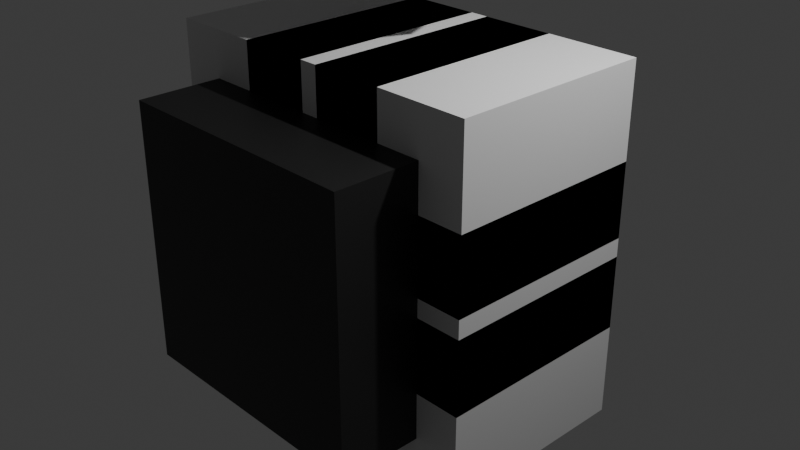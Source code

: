 # Source: wall_making.blend  (saved by Blender 4.4.32; exported with 4.5.12 LTS)
import bpy
from mathutils import Matrix  # noqa: F401  (used for matrix-valued properties, if any)

bpy.ops.wm.read_factory_settings(use_empty=True)
scene = bpy.context.scene
scene.name = 'Scene'

# ---- collections
col_collection = bpy.data.collections.new('Collection'); scene.collection.children.link(col_collection)
col_cutaway = bpy.data.collections.new('Cutaway'); scene.collection.children.link(col_cutaway)
col_walls = bpy.data.collections.new('Walls'); col_cutaway.children.link(col_walls)
col_corners = bpy.data.collections.new('Corners'); col_cutaway.children.link(col_corners)
col_baseshapes = bpy.data.collections.new('BaseShapes'); scene.collection.children.link(col_baseshapes)

# ---- materials (node trees are filled in below, after node groups)
mat_basematerial = bpy.data.materials.new('BaseMaterial')
mat_wallmaterial = bpy.data.materials.new('WallMaterial')
mat_material = bpy.data.materials.new('Material')
mat_material.alpha_threshold = 0.0
mat_material.roughness = 0.5
mat_material.line_color = (0.0, 0.0, 0.0, 1.0)

# ---- material node trees
mat_basematerial.use_nodes = True; mat_basematerial.node_tree.nodes.clear()
_N = mat_basematerial.node_tree.nodes; _L = mat_basematerial.node_tree.links
n0 = _N.new('ShaderNodeBsdfPrincipled'); n0.name = 'Principled BSDF'; n0.location = (10, 300)
n0.inputs[0].default_value = (0.01591, 0.01591, 0.01591, 1.0)
n1 = _N.new('ShaderNodeOutputMaterial'); n1.name = 'Material Output'; n1.location = (300, 300)
_L.new(n0.outputs[0], n1.inputs[0])
n1.is_active_output = True
mat_wallmaterial.use_nodes = True; mat_wallmaterial.node_tree.nodes.clear()
_N = mat_wallmaterial.node_tree.nodes; _L = mat_wallmaterial.node_tree.links
n0 = _N.new('ShaderNodeBsdfPrincipled'); n0.name = 'Principled BSDF'; n0.location = (10, 300)
n1 = _N.new('ShaderNodeOutputMaterial'); n1.name = 'Material Output'; n1.location = (300, 300)
_L.new(n0.outputs[0], n1.inputs[0])
n1.is_active_output = True
mat_material.use_nodes = True; mat_material.node_tree.nodes.clear()
_N = mat_material.node_tree.nodes; _L = mat_material.node_tree.links
n0 = _N.new('ShaderNodeOutputMaterial'); n0.name = 'Material Output'; n0.location = (300, 300)
n1 = _N.new('ShaderNodeBsdfPrincipled'); n1.name = 'Principled BSDF'; n1.location = (10, 300)
n1.inputs[3].default_value = 1.45
_L.new(n1.outputs[0], n0.inputs[0])
n0.is_active_output = True

# ---- world
world_world = bpy.data.worlds.new('World'); scene.world = world_world
world_world.use_nodes = True; world_world.node_tree.nodes.clear()
_N = world_world.node_tree.nodes; _L = world_world.node_tree.links
n0 = _N.new('ShaderNodeOutputWorld'); n0.name = 'World Output'; n0.location = (300, 300)
n1 = _N.new('ShaderNodeBackground'); n1.name = 'Background'; n1.location = (10, 300)
n1.inputs[0].default_value = (0.05088, 0.05088, 0.05088, 1.0)
_L.new(n1.outputs[0], n0.inputs[0])
n0.is_active_output = True
world_world.color = (0.05088, 0.05088, 0.05088)
world_world.sun_shadow_jitter_overblur = 0.0

# ---- cameras
cam_camera = bpy.data.cameras.new('Camera')
cam_camera.clip_end = 100.0
cam_camera.ortho_scale = 7.314

# ---- lights
light_light = bpy.data.lights.new('Light', 'POINT')
light_light.energy = 1000.0
light_light.shadow_soft_size = 0.1

# ---- meshes
me_sphere = bpy.data.meshes.new('Sphere')
me_sphere.from_pydata([(0.2706, 0.2706, 0.9239), (0.5, 0.5, 0.7071), (0.6533, 0.6533, 0.3827), (0.7071, 0.7071, 0.0), (0.6533, 0.6533, -0.3827), (0.5, 0.5, -0.7071), (0.2706, 0.2706, -0.9239), (0.3827, 0.0, 0.9239), (0.7071, 0.0, 0.7071), (0.9239, 0.0, 0.3827), (1.0, 0.0, 0.0), (0.9239, 0.0, -0.3827), (0.7071, 0.0, -0.7071), (0.3827, 0.0, -0.9239), (0.2706, -0.2706, 0.9239), (0.5, -0.5, 0.7071), (0.6533, -0.6533, 0.3827), (0.7071, -0.7071, 0.0), (0.6533, -0.6533, -0.3827), (0.5, -0.5, -0.7071), (0.2706, -0.2706, -0.9239), (0.0, -0.3827, 0.9239), (0.0, -0.7071, 0.7071), (0.0, -0.9239, 0.3827), (0.0, -1.0, 0.0), (0.0, -0.9239, -0.3827), (0.0, -0.7071, -0.7071), (0.0, -0.3827, -0.9239), (-0.2706, -0.2706, 0.9239), (-0.5, -0.5, 0.7071), (-0.6533, -0.6533, 0.3827), (-0.7071, -0.7071, 0.0), (-0.6533, -0.6533, -0.3827), (-0.5, -0.5, -0.7071), (-0.2706, -0.2706, -0.9239), (-0.3827, 0.0, 0.9239), (-0.7071, 0.0, 0.7071), (-0.9239, 0.0, 0.3827), (-1.0, 0.0, 0.0), (-0.9239, 0.0, -0.3827), (-0.7071, 0.0, -0.7071), (-0.3827, 0.0, -0.9239), (-0.2706, 0.2706, 0.9239), (-0.5, 0.5, 0.7071), (-0.6533, 0.6533, 0.3827), (-0.7071, 0.7071, 0.0), (-0.6533, 0.6533, -0.3827), (-0.5, 0.5, -0.7071), (-0.2706, 0.2706, -0.9239), (0.0, 0.0, -1.0), (0.0, 0.0, 1.0), (0.0, 0.3827, 0.9239), (0.0, 0.7071, 0.7071), (0.0, 0.9239, 0.3827), (0.0, 1.0, 0.0), (0.0, 0.9239, -0.3827), (0.0, 0.7071, -0.7071), (0.0, 0.3827, -0.9239)], [], [(53, 52, 1, 2), (51, 50, 0), (49, 57, 6), (56, 55, 4, 5), (54, 53, 2, 3), (52, 51, 0, 1), (57, 56, 5, 6), (55, 54, 3, 4), (5, 4, 11, 12), (3, 2, 9, 10), (1, 0, 7, 8), (6, 5, 12, 13), (4, 3, 10, 11), (2, 1, 8, 9), (0, 50, 7), (49, 6, 13), (13, 12, 19, 20), (11, 10, 17, 18), (9, 8, 15, 16), (7, 50, 14), (49, 13, 20), (12, 11, 18, 19), (10, 9, 16, 17), (8, 7, 14, 15), (18, 17, 24, 25), (16, 15, 22, 23), (14, 50, 21), (49, 20, 27), (19, 18, 25, 26), (17, 16, 23, 24), (15, 14, 21, 22), (20, 19, 26, 27), (49, 27, 34), (26, 25, 32, 33), (24, 23, 30, 31), (22, 21, 28, 29), (27, 26, 33, 34), (25, 24, 31, 32), (23, 22, 29, 30), (21, 50, 28), (31, 30, 37, 38), (29, 28, 35, 36), (34, 33, 40, 41), (32, 31, 38, 39), (30, 29, 36, 37), (28, 50, 35), (49, 34, 41), (33, 32, 39, 40), (41, 40, 47, 48), (39, 38, 45, 46), (37, 36, 43, 44), (35, 50, 42), (49, 41, 48), (40, 39, 46, 47), (38, 37, 44, 45), (36, 35, 42, 43), (44, 43, 52, 53), (42, 50, 51), (49, 48, 57), (47, 46, 55, 56), (45, 44, 53, 54), (43, 42, 51, 52), (48, 47, 56, 57), (46, 45, 54, 55)])
_uv = me_sphere.uv_layers.new(name='UVMap')
_uv.uv.foreach_set('vector', [0.75, 0.625, 0.75, 0.75, 0.625, 0.75, 0.625, 0.625, 0.75, 0.875, 0.6875, 1.0, 0.625, 0.875, 0.6875, 0.0, 0.75, 0.125, 0.625, 0.125, 0.75, 0.25, 0.75, 0.375, 0.625, 0.375, 0.625, 0.25, 0.75, 0.5, 0.75, 0.625, 0.625, 0.625, 0.625, 0.5, 0.75, 0.75, 0.75, 0.875, 0.625, 0.875, 0.625, 0.75, 0.75, 0.125, 0.75, 0.25, 0.625, 0.25, 0.625, 0.125, 0.75, 0.375, 0.75, 0.5, 0.625, 0.5, 0.625, 0.375, 0.625, 0.25, 0.625, 0.375, 0.5, 0.375, 0.5, 0.25, 0.625, 0.5, 0.625, 0.625, 0.5, 0.625, 0.5, 0.5, 0.625, 0.75, 0.625, 0.875, 0.5, 0.875, 0.5, 0.75, 0.625, 0.125, 0.625, 0.25, 0.5, 0.25, 0.5, 0.125, 0.625, 0.375, 0.625, 0.5, 0.5, 0.5, 0.5, 0.375, 0.625, 0.625, 0.625, 0.75, 0.5, 0.75, 0.5, 0.625, 0.625, 0.875, 0.5625, 1.0, 0.5, 0.875, 0.5625, 0.0, 0.625, 0.125, 0.5, 0.125, 0.5, 0.125, 0.5, 0.25, 0.375, 0.25, 0.375, 0.125, 0.5, 0.375, 0.5, 0.5, 0.375, 0.5, 0.375, 0.375, 0.5, 0.625, 0.5, 0.75, 0.375, 0.75, 0.375, 0.625, 0.5, 0.875, 0.4375, 1.0, 0.375, 0.875, 0.4375, 0.0, 0.5, 0.125, 0.375, 0.125, 0.5, 0.25, 0.5, 0.375, 0.375, 0.375, 0.375, 0.25, 0.5, 0.5, 0.5, 0.625, 0.375, 0.625, 0.375, 0.5, 0.5, 0.75, 0.5, 0.875, 0.375, 0.875, 0.375, 0.75, 0.375, 0.375, 0.375, 0.5, 0.25, 0.5, 0.25, 0.375, 0.375, 0.625, 0.375, 0.75, 0.25, 0.75, 0.25, 0.625, 0.375, 0.875, 0.3125, 1.0, 0.25, 0.875, 0.3125, 0.0, 0.375, 0.125, 0.25, 0.125, 0.375, 0.25, 0.375, 0.375, 0.25, 0.375, 0.25, 0.25, 0.375, 0.5, 0.375, 0.625, 0.25, 0.625, 0.25, 0.5, 0.375, 0.75, 0.375, 0.875, 0.25, 0.875, 0.25, 0.75, 0.375, 0.125, 0.375, 0.25, 0.25, 0.25, 0.25, 0.125, 0.1875, 0.0, 0.25, 0.125, 0.125, 0.125, 0.25, 0.25, 0.25, 0.375, 0.125, 0.375, 0.125, 0.25, 0.25, 0.5, 0.25, 0.625, 0.125, 0.625, 0.125, 0.5, 0.25, 0.75, 0.25, 0.875, 0.125, 0.875, 0.125, 0.75, 0.25, 0.125, 0.25, 0.25, 0.125, 0.25, 0.125, 0.125, 0.25, 0.375, 0.25, 0.5, 0.125, 0.5, 0.125, 0.375, 0.25, 0.625, 0.25, 0.75, 0.125, 0.75, 0.125, 0.625, 0.25, 0.875, 0.1875, 1.0, 0.125, 0.875, 0.125, 0.5, 0.125, 0.625, 0.0, 0.625, 0.0, 0.5, 0.125, 0.75, 0.125, 0.875, 0.0, 0.875, 0.0, 0.75, 0.125, 0.125, 0.125, 0.25, 0.0, 0.25, 0.0, 0.125, 0.125, 0.375, 0.125, 0.5, 0.0, 0.5, 0.0, 0.375, 0.125, 0.625, 0.125, 0.75, 0.0, 0.75, 0.0, 0.625, 0.125, 0.875, 0.0625, 1.0, 0.0, 0.875, 0.0625, 0.0, 0.125, 0.125, 0.0, 0.125, 0.125, 0.25, 0.125, 0.375, 0.0, 0.375, 0.0, 0.25, 1.0, 0.125, 1.0, 0.25, 0.875, 0.25, 0.875, 0.125, 1.0, 0.375, 1.0, 0.5, 0.875, 0.5, 0.875, 0.375, 1.0, 0.625, 1.0, 0.75, 0.875, 0.75, 0.875, 0.625, 1.0, 0.875, 0.9375, 1.0, 0.875, 0.875, 0.9375, 0.0, 1.0, 0.125, 0.875, 0.125, 1.0, 0.25, 1.0, 0.375, 0.875, 0.375, 0.875, 0.25, 1.0, 0.5, 1.0, 0.625, 0.875, 0.625, 0.875, 0.5, 1.0, 0.75, 1.0, 0.875, 0.875, 0.875, 0.875, 0.75, 0.875, 0.625, 0.875, 0.75, 0.75, 0.75, 0.75, 0.625, 0.875, 0.875, 0.8125, 1.0, 0.75, 0.875, 0.8125, 0.0, 0.875, 0.125, 0.75, 0.125, 0.875, 0.25, 0.875, 0.375, 0.75, 0.375, 0.75, 0.25, 0.875, 0.5, 0.875, 0.625, 0.75, 0.625, 0.75, 0.5, 0.875, 0.75, 0.875, 0.875, 0.75, 0.875, 0.75, 0.75, 0.875, 0.125, 0.875, 0.25, 0.75, 0.25, 0.75, 0.125, 0.875, 0.375, 0.875, 0.5, 0.75, 0.5, 0.75, 0.375])
me_sphere.update()
me_cube_042 = bpy.data.meshes.new('Cube.042')
me_cube_042.from_pydata([(-1.4, 0.0, -1.4), (-1.4, 0.0, 1.4), (-1.0, 1.0, -1.0), (-1.0, 1.0, 1.0), (1.4, 0.0, -1.4), (1.4, 0.0, 1.4), (1.0, 1.0, -1.0), (1.0, 1.0, 1.0), (-1.4, -9.0, -1.4), (-1.4, -9.0, 1.4), (1.4, -9.0, 1.4), (1.4, -9.0, -1.4)], [], [(0, 1, 3, 2), (2, 3, 7, 6), (6, 7, 5, 4), (1, 0, 8, 9), (2, 6, 4, 0), (7, 3, 1, 5), (11, 10, 9, 8), (0, 4, 11, 8), (5, 1, 9, 10), (4, 5, 10, 11)])
_uv = me_cube_042.uv_layers.new(name='UVMap')
_uv.uv.foreach_set('vector', [0.375, 0.0, 0.625, 0.0, 0.625, 0.25, 0.375, 0.25, 0.375, 0.25, 0.625, 0.25, 0.625, 0.5, 0.375, 0.5, 0.375, 0.5, 0.625, 0.5, 0.625, 0.75, 0.375, 0.75, 0.625, 0.0, 0.375, 0.0, 0.375, 0.0, 0.625, 0.0, 0.125, 0.5, 0.375, 0.5, 0.375, 0.75, 0.125, 0.75, 0.625, 0.5, 0.875, 0.5, 0.875, 0.75, 0.625, 0.75, 0.375, 0.75, 0.625, 0.75, 0.625, 1.0, 0.375, 1.0, 0.125, 0.75, 0.375, 0.75, 0.375, 0.75, 0.125, 0.75, 0.625, 0.75, 0.875, 0.75, 0.875, 0.75, 0.625, 0.75, 0.375, 0.75, 0.625, 0.75, 0.625, 0.75, 0.375, 0.75])
me_cube_042.materials.append(mat_basematerial)
me_cube_042.materials.append(mat_wallmaterial)
me_cube_042.update()
me_cube_001 = bpy.data.meshes.new('Cube.001')
me_cube_001.from_pydata([(-1.0, -1.0, -1.0), (-1.0, -1.0, 1.0), (-1.0, 1.0, -1.0), (-1.0, 1.0, 1.0), (1.0, -1.0, -1.0), (1.0, -1.0, 1.0), (1.0, 1.0, -1.0), (1.0, 1.0, 1.0)], [], [(0, 1, 3, 2), (2, 3, 7, 6), (6, 7, 5, 4), (4, 5, 1, 0), (2, 6, 4, 0), (7, 3, 1, 5)])
_uv = me_cube_001.uv_layers.new(name='UVMap')
_uv.uv.foreach_set('vector', [0.375, 0.0, 0.625, 0.0, 0.625, 0.25, 0.375, 0.25, 0.375, 0.25, 0.625, 0.25, 0.625, 0.5, 0.375, 0.5, 0.375, 0.5, 0.625, 0.5, 0.625, 0.75, 0.375, 0.75, 0.375, 0.75, 0.625, 0.75, 0.625, 1.0, 0.375, 1.0, 0.125, 0.5, 0.375, 0.5, 0.375, 0.75, 0.125, 0.75, 0.625, 0.5, 0.875, 0.5, 0.875, 0.75, 0.625, 0.75])
me_cube_001.update()
me_cube_005 = bpy.data.meshes.new('Cube.005')
me_cube_005.from_pydata([(-1.0, -1.222, -0.09091), (-1.0, 1.222, -0.09091), (-1.0, -1.222, -1.727), (-1.0, 1.222, -1.727), (1.0, -1.222, -0.09091), (1.0, 1.222, -0.09091), (1.0, -1.222, -1.727), (1.0, 1.222, -1.727)], [], [(0, 1, 3, 2), (2, 3, 7, 6), (6, 7, 5, 4), (4, 5, 1, 0), (2, 6, 4, 0), (7, 3, 1, 5)])
_uv = me_cube_005.uv_layers.new(name='UVMap')
_uv.uv.foreach_set('vector', [0.375, 0.0, 0.625, 0.0, 0.625, 0.25, 0.375, 0.25, 0.375, 0.25, 0.625, 0.25, 0.625, 0.5, 0.375, 0.5, 0.375, 0.5, 0.625, 0.5, 0.625, 0.75, 0.375, 0.75, 0.375, 0.75, 0.625, 0.75, 0.625, 1.0, 0.375, 1.0, 0.125, 0.5, 0.375, 0.5, 0.375, 0.75, 0.125, 0.75, 0.625, 0.5, 0.875, 0.5, 0.875, 0.75, 0.625, 0.75])
me_cube_005.update()
me_cube_004 = bpy.data.meshes.new('Cube.004')
me_cube_004.from_pydata([(-1.0, -1.222, 1.727), (-1.0, 1.222, 1.727), (-1.0, -1.222, 0.09091), (-1.0, 1.222, 0.09091), (1.0, -1.222, 1.727), (1.0, 1.222, 1.727), (1.0, -1.222, 0.09091), (1.0, 1.222, 0.09091)], [], [(0, 1, 3, 2), (2, 3, 7, 6), (6, 7, 5, 4), (4, 5, 1, 0), (2, 6, 4, 0), (7, 3, 1, 5)])
_uv = me_cube_004.uv_layers.new(name='UVMap')
_uv.uv.foreach_set('vector', [0.375, 0.0, 0.625, 0.0, 0.625, 0.25, 0.375, 0.25, 0.375, 0.25, 0.625, 0.25, 0.625, 0.5, 0.375, 0.5, 0.375, 0.5, 0.625, 0.5, 0.625, 0.75, 0.375, 0.75, 0.375, 0.75, 0.625, 0.75, 0.625, 1.0, 0.375, 1.0, 0.125, 0.5, 0.375, 0.5, 0.375, 0.75, 0.125, 0.75, 0.625, 0.5, 0.875, 0.5, 0.875, 0.75, 0.625, 0.75])
me_cube_004.update()
me_cube_002 = bpy.data.meshes.new('Cube.002')
me_cube_002.from_pydata([(0.1111, -1.222, 0.8182), (0.1111, 1.222, 0.8182), (0.1111, -1.222, -0.8182), (0.1111, 1.222, -0.8182), (2.111, -1.222, 0.8182), (2.111, 1.222, 0.8182), (2.111, -1.222, -0.8182), (2.111, 1.222, -0.8182)], [], [(0, 1, 3, 2), (2, 3, 7, 6), (6, 7, 5, 4), (4, 5, 1, 0), (2, 6, 4, 0), (7, 3, 1, 5)])
_uv = me_cube_002.uv_layers.new(name='UVMap')
_uv.uv.foreach_set('vector', [0.375, 0.0, 0.625, 0.0, 0.625, 0.25, 0.375, 0.25, 0.375, 0.25, 0.625, 0.25, 0.625, 0.5, 0.375, 0.5, 0.375, 0.5, 0.625, 0.5, 0.625, 0.75, 0.375, 0.75, 0.375, 0.75, 0.625, 0.75, 0.625, 1.0, 0.375, 1.0, 0.125, 0.5, 0.375, 0.5, 0.375, 0.75, 0.125, 0.75, 0.625, 0.5, 0.875, 0.5, 0.875, 0.75, 0.625, 0.75])
me_cube_002.update()
me_cube_003 = bpy.data.meshes.new('Cube.003')
me_cube_003.from_pydata([(-2.111, -1.222, 0.8182), (-2.111, 1.222, 0.8182), (-2.111, -1.222, -0.8182), (-2.111, 1.222, -0.8182), (-0.1111, -1.222, 0.8182), (-0.1111, 1.222, 0.8182), (-0.1111, -1.222, -0.8182), (-0.1111, 1.222, -0.8182)], [], [(0, 1, 3, 2), (2, 3, 7, 6), (6, 7, 5, 4), (4, 5, 1, 0), (2, 6, 4, 0), (7, 3, 1, 5)])
_uv = me_cube_003.uv_layers.new(name='UVMap')
_uv.uv.foreach_set('vector', [0.375, 0.0, 0.625, 0.0, 0.625, 0.25, 0.375, 0.25, 0.375, 0.25, 0.625, 0.25, 0.625, 0.5, 0.375, 0.5, 0.375, 0.5, 0.625, 0.5, 0.625, 0.75, 0.375, 0.75, 0.375, 0.75, 0.625, 0.75, 0.625, 1.0, 0.375, 1.0, 0.125, 0.5, 0.375, 0.5, 0.375, 0.75, 0.125, 0.75, 0.625, 0.5, 0.875, 0.5, 0.875, 0.75, 0.625, 0.75])
me_cube_003.update()
me_cube_006 = bpy.data.meshes.new('Cube.006')
me_cube_006.from_pydata([(0.1111, -1.222, 1.727), (0.1111, 1.222, 1.727), (0.1111, -1.222, 0.09091), (0.1111, 1.222, 0.09091), (2.111, -1.222, 1.727), (2.111, 1.222, 1.727), (2.111, -1.222, 0.09091), (2.111, 1.222, 0.09091)], [], [(0, 1, 3, 2), (2, 3, 7, 6), (6, 7, 5, 4), (4, 5, 1, 0), (2, 6, 4, 0), (7, 3, 1, 5)])
_uv = me_cube_006.uv_layers.new(name='UVMap')
_uv.uv.foreach_set('vector', [0.375, 0.0, 0.625, 0.0, 0.625, 0.25, 0.375, 0.25, 0.375, 0.25, 0.625, 0.25, 0.625, 0.5, 0.375, 0.5, 0.375, 0.5, 0.625, 0.5, 0.625, 0.75, 0.375, 0.75, 0.375, 0.75, 0.625, 0.75, 0.625, 1.0, 0.375, 1.0, 0.125, 0.5, 0.375, 0.5, 0.375, 0.75, 0.125, 0.75, 0.625, 0.5, 0.875, 0.5, 0.875, 0.75, 0.625, 0.75])
me_cube_006.update()
me_cube_007 = bpy.data.meshes.new('Cube.007')
me_cube_007.from_pydata([(-2.111, -1.222, 1.727), (-2.111, 1.222, 1.727), (-2.111, -1.222, 0.09091), (-2.111, 1.222, 0.09091), (-0.1111, -1.222, 1.727), (-0.1111, 1.222, 1.727), (-0.1111, -1.222, 0.09091), (-0.1111, 1.222, 0.09091)], [], [(0, 1, 3, 2), (2, 3, 7, 6), (6, 7, 5, 4), (4, 5, 1, 0), (2, 6, 4, 0), (7, 3, 1, 5)])
_uv = me_cube_007.uv_layers.new(name='UVMap')
_uv.uv.foreach_set('vector', [0.375, 0.0, 0.625, 0.0, 0.625, 0.25, 0.375, 0.25, 0.375, 0.25, 0.625, 0.25, 0.625, 0.5, 0.375, 0.5, 0.375, 0.5, 0.625, 0.5, 0.625, 0.75, 0.375, 0.75, 0.375, 0.75, 0.625, 0.75, 0.625, 1.0, 0.375, 1.0, 0.125, 0.5, 0.375, 0.5, 0.375, 0.75, 0.125, 0.75, 0.625, 0.5, 0.875, 0.5, 0.875, 0.75, 0.625, 0.75])
me_cube_007.update()
me_cube_008 = bpy.data.meshes.new('Cube.008')
me_cube_008.from_pydata([(0.1111, -1.222, -0.09091), (0.1111, 1.222, -0.09091), (0.1111, -1.222, -1.727), (0.1111, 1.222, -1.727), (2.111, -1.222, -0.09091), (2.111, 1.222, -0.09091), (2.111, -1.222, -1.727), (2.111, 1.222, -1.727)], [], [(0, 1, 3, 2), (2, 3, 7, 6), (6, 7, 5, 4), (4, 5, 1, 0), (2, 6, 4, 0), (7, 3, 1, 5)])
_uv = me_cube_008.uv_layers.new(name='UVMap')
_uv.uv.foreach_set('vector', [0.375, 0.0, 0.625, 0.0, 0.625, 0.25, 0.375, 0.25, 0.375, 0.25, 0.625, 0.25, 0.625, 0.5, 0.375, 0.5, 0.375, 0.5, 0.625, 0.5, 0.625, 0.75, 0.375, 0.75, 0.375, 0.75, 0.625, 0.75, 0.625, 1.0, 0.375, 1.0, 0.125, 0.5, 0.375, 0.5, 0.375, 0.75, 0.125, 0.75, 0.625, 0.5, 0.875, 0.5, 0.875, 0.75, 0.625, 0.75])
me_cube_008.update()
me_cube_009 = bpy.data.meshes.new('Cube.009')
me_cube_009.from_pydata([(-2.111, -1.222, -0.09091), (-2.111, 1.222, -0.09091), (-2.111, -1.222, -1.727), (-2.111, 1.222, -1.727), (-0.1111, -1.222, -0.09091), (-0.1111, 1.222, -0.09091), (-0.1111, -1.222, -1.727), (-0.1111, 1.222, -1.727)], [], [(0, 1, 3, 2), (2, 3, 7, 6), (6, 7, 5, 4), (4, 5, 1, 0), (2, 6, 4, 0), (7, 3, 1, 5)])
_uv = me_cube_009.uv_layers.new(name='UVMap')
_uv.uv.foreach_set('vector', [0.375, 0.0, 0.625, 0.0, 0.625, 0.25, 0.375, 0.25, 0.375, 0.25, 0.625, 0.25, 0.625, 0.5, 0.375, 0.5, 0.375, 0.5, 0.625, 0.5, 0.625, 0.75, 0.375, 0.75, 0.375, 0.75, 0.625, 0.75, 0.625, 1.0, 0.375, 1.0, 0.125, 0.5, 0.375, 0.5, 0.375, 0.75, 0.125, 0.75, 0.625, 0.5, 0.875, 0.5, 0.875, 0.75, 0.625, 0.75])
me_cube_009.update()
me_cube = bpy.data.meshes.new('Cube')
me_cube.from_pydata([(1.0, 1.0, -1.0), (1.0, -1.0, -1.0), (1.0, 1.0, 1.0), (1.0, -1.0, 1.0), (-1.0, 1.0, -1.0), (-1.0, -1.0, -1.0), (-1.0, 1.0, 1.0), (-1.0, -1.0, 1.0), (-0.9, 1.0, 0.9), (0.9, 1.0, -0.9), (-0.9, 1.0, -0.9), (0.9, 1.0, 0.9), (0.9, -1.0, 0.9), (-0.9, -1.0, -0.9), (0.9, -1.0, -0.9), (-0.9, -1.0, 0.9)], [], [(4, 6, 2, 11, 8, 10), (2, 0, 4, 10, 9, 11), (3, 2, 6, 7), (7, 6, 4, 5), (15, 7, 5, 1, 3, 12, 14, 13), (3, 7, 15, 12), (1, 0, 2, 3), (5, 4, 0, 1), (13, 10, 8, 15), (14, 9, 10, 13), (11, 9, 14, 12), (8, 11, 12, 15)])
_uv = me_cube.uv_layers.new(name='UVMap')
_uv.uv.foreach_set('vector', [0.875, 0.5, 0.875, 0.75, 0.625, 0.75, 0.6375, 0.7375, 0.8625, 0.7375, 0.8625, 0.5125, 0.625, 0.75, 0.625, 0.5, 0.875, 0.5, 0.8625, 0.5125, 0.6375, 0.5125, 0.6375, 0.7375, 0.375, 0.75, 0.625, 0.75, 0.625, 1.0, 0.375, 1.0, 0.375, 0.0, 0.625, 0.0, 0.625, 0.25, 0.375, 0.25, 0.1375, 0.7375, 0.125, 0.75, 0.125, 0.5, 0.375, 0.5, 0.375, 0.75, 0.3625, 0.7375, 0.3625, 0.5125, 0.1375, 0.5125, 0.375, 0.75, 0.125, 0.75, 0.1375, 0.7375, 0.3625, 0.7375, 0.375, 0.5, 0.625, 0.5, 0.625, 0.75, 0.375, 0.75, 0.375, 0.25, 0.625, 0.25, 0.625, 0.5, 0.375, 0.5, 0.3864, 0.25, 0.6136, 0.25, 0.6136, 0.0, 0.3864, 0.0, 0.3864, 0.5, 0.6136, 0.5, 0.6136, 0.25, 0.3864, 0.25, 0.6136, 0.75, 0.6136, 0.5, 0.3864, 0.5, 0.3864, 0.75, 0.6136, 1.0, 0.6136, 0.75, 0.3864, 0.75, 0.3864, 1.0])
me_cube.materials.append(mat_material)
me_cube.use_mirror_vertex_groups = False
me_cube.update()
me_cube_011 = bpy.data.meshes.new('Cube.011')
me_cube_011.from_pydata([(1.0, 1.0, -1.0), (1.0, -1.0, -1.0), (1.0, 1.0, 1.0), (1.0, -1.0, 1.0), (-1.0, 1.0, -1.0), (-1.0, -1.0, -1.0), (-1.0, 1.0, 1.0), (-1.0, -1.0, 1.0), (-0.9, 1.0, 0.9), (0.9, 1.0, -0.9), (-0.9, 1.0, -0.9), (0.9, 1.0, 0.9), (0.9, -1.0, 0.9), (-0.9, -1.0, -0.9), (0.9, -1.0, -0.9), (-0.9, -1.0, 0.9)], [], [(4, 6, 2, 11, 8, 10), (2, 0, 4, 10, 9, 11), (3, 2, 6, 7), (7, 6, 4, 5), (15, 7, 5, 1, 3, 12, 14, 13), (3, 7, 15, 12), (1, 0, 2, 3), (5, 4, 0, 1), (13, 10, 8, 15), (14, 9, 10, 13), (11, 9, 14, 12), (8, 11, 12, 15)])
_uv = me_cube_011.uv_layers.new(name='UVMap')
_uv.uv.foreach_set('vector', [0.875, 0.5, 0.875, 0.75, 0.625, 0.75, 0.6375, 0.7375, 0.8625, 0.7375, 0.8625, 0.5125, 0.625, 0.75, 0.625, 0.5, 0.875, 0.5, 0.8625, 0.5125, 0.6375, 0.5125, 0.6375, 0.7375, 0.375, 0.75, 0.625, 0.75, 0.625, 1.0, 0.375, 1.0, 0.375, 0.0, 0.625, 0.0, 0.625, 0.25, 0.375, 0.25, 0.1375, 0.7375, 0.125, 0.75, 0.125, 0.5, 0.375, 0.5, 0.375, 0.75, 0.3625, 0.7375, 0.3625, 0.5125, 0.1375, 0.5125, 0.375, 0.75, 0.125, 0.75, 0.1375, 0.7375, 0.3625, 0.7375, 0.375, 0.5, 0.625, 0.5, 0.625, 0.75, 0.375, 0.75, 0.375, 0.25, 0.625, 0.25, 0.625, 0.5, 0.375, 0.5, 0.3864, 0.25, 0.6136, 0.25, 0.6136, 0.0, 0.3864, 0.0, 0.3864, 0.5, 0.6136, 0.5, 0.6136, 0.25, 0.3864, 0.25, 0.6136, 0.75, 0.6136, 0.5, 0.3864, 0.5, 0.3864, 0.75, 0.6136, 1.0, 0.6136, 0.75, 0.3864, 0.75, 0.3864, 1.0])
me_cube_011.materials.append(mat_material)
me_cube_011.use_mirror_vertex_groups = False
me_cube_011.update()
me_cube_012 = bpy.data.meshes.new('Cube.012')
me_cube_012.from_pydata([(-1.0, -1.0, -1.0), (-1.0, -1.0, 1.0), (-1.0, 1.0, -1.0), (-1.0, 1.0, 1.0), (1.0, -1.0, -1.0), (1.0, -1.0, 1.0), (1.0, 1.0, -1.0), (1.0, 1.0, 1.0)], [], [(0, 1, 3, 2), (2, 3, 7, 6), (6, 7, 5, 4), (4, 5, 1, 0), (2, 6, 4, 0), (7, 3, 1, 5)])
_uv = me_cube_012.uv_layers.new(name='UVMap')
_uv.uv.foreach_set('vector', [0.375, 0.0, 0.625, 0.0, 0.625, 0.25, 0.375, 0.25, 0.375, 0.25, 0.625, 0.25, 0.625, 0.5, 0.375, 0.5, 0.375, 0.5, 0.625, 0.5, 0.625, 0.75, 0.375, 0.75, 0.375, 0.75, 0.625, 0.75, 0.625, 1.0, 0.375, 1.0, 0.125, 0.5, 0.375, 0.5, 0.375, 0.75, 0.125, 0.75, 0.625, 0.5, 0.875, 0.5, 0.875, 0.75, 0.625, 0.75])
me_cube_012.update()
me_cube_013 = bpy.data.meshes.new('Cube.013')
me_cube_013.from_pydata([(1.0, 1.0, -1.0), (1.0, -1.0, -1.0), (1.0, 1.0, 1.0), (1.0, -1.0, 1.0), (-1.0, 1.0, -1.0), (-1.0, -1.0, -1.0), (-1.0, 1.0, 1.0), (-1.0, -1.0, 1.0), (-0.9, 1.0, 0.9), (0.9, 1.0, -0.9), (-0.9, 1.0, -0.9), (0.9, 1.0, 0.9), (0.9, -1.0, 0.9), (-0.9, -1.0, -0.9), (0.9, -1.0, -0.9), (-0.9, -1.0, 0.9)], [], [(4, 6, 2, 11, 8, 10), (2, 0, 4, 10, 9, 11), (3, 2, 6, 7), (7, 6, 4, 5), (15, 7, 5, 1, 3, 12, 14, 13), (3, 7, 15, 12), (1, 0, 2, 3), (5, 4, 0, 1), (13, 10, 8, 15), (14, 9, 10, 13), (11, 9, 14, 12), (8, 11, 12, 15)])
_uv = me_cube_013.uv_layers.new(name='UVMap')
_uv.uv.foreach_set('vector', [0.875, 0.5, 0.875, 0.75, 0.625, 0.75, 0.6375, 0.7375, 0.8625, 0.7375, 0.8625, 0.5125, 0.625, 0.75, 0.625, 0.5, 0.875, 0.5, 0.8625, 0.5125, 0.6375, 0.5125, 0.6375, 0.7375, 0.375, 0.75, 0.625, 0.75, 0.625, 1.0, 0.375, 1.0, 0.375, 0.0, 0.625, 0.0, 0.625, 0.25, 0.375, 0.25, 0.1375, 0.7375, 0.125, 0.75, 0.125, 0.5, 0.375, 0.5, 0.375, 0.75, 0.3625, 0.7375, 0.3625, 0.5125, 0.1375, 0.5125, 0.375, 0.75, 0.125, 0.75, 0.1375, 0.7375, 0.3625, 0.7375, 0.375, 0.5, 0.625, 0.5, 0.625, 0.75, 0.375, 0.75, 0.375, 0.25, 0.625, 0.25, 0.625, 0.5, 0.375, 0.5, 0.3864, 0.25, 0.6136, 0.25, 0.6136, 0.0, 0.3864, 0.0, 0.3864, 0.5, 0.6136, 0.5, 0.6136, 0.25, 0.3864, 0.25, 0.6136, 0.75, 0.6136, 0.5, 0.3864, 0.5, 0.3864, 0.75, 0.6136, 1.0, 0.6136, 0.75, 0.3864, 0.75, 0.3864, 1.0])
me_cube_013.materials.append(mat_material)
me_cube_013.use_mirror_vertex_groups = False
me_cube_013.update()
me_cube_014 = bpy.data.meshes.new('Cube.014')
me_cube_014.from_pydata([(1.0, 1.0, -1.0), (1.0, -1.0, -1.0), (1.0, 1.0, 1.0), (1.0, -1.0, 1.0), (-1.0, 1.0, -1.0), (-1.0, -1.0, -1.0), (-1.0, 1.0, 1.0), (-1.0, -1.0, 1.0), (-0.9, 1.0, 0.9), (0.9, 1.0, -0.9), (-0.9, 1.0, -0.9), (0.9, 1.0, 0.9), (0.9, -1.0, 0.9), (-0.9, -1.0, -0.9), (0.9, -1.0, -0.9), (-0.9, -1.0, 0.9)], [], [(4, 6, 2, 11, 8, 10), (2, 0, 4, 10, 9, 11), (3, 2, 6, 7), (7, 6, 4, 5), (15, 7, 5, 1, 3, 12, 14, 13), (3, 7, 15, 12), (1, 0, 2, 3), (5, 4, 0, 1), (13, 10, 8, 15), (14, 9, 10, 13), (11, 9, 14, 12), (8, 11, 12, 15)])
_uv = me_cube_014.uv_layers.new(name='UVMap')
_uv.uv.foreach_set('vector', [0.875, 0.5, 0.875, 0.75, 0.625, 0.75, 0.6375, 0.7375, 0.8625, 0.7375, 0.8625, 0.5125, 0.625, 0.75, 0.625, 0.5, 0.875, 0.5, 0.8625, 0.5125, 0.6375, 0.5125, 0.6375, 0.7375, 0.375, 0.75, 0.625, 0.75, 0.625, 1.0, 0.375, 1.0, 0.375, 0.0, 0.625, 0.0, 0.625, 0.25, 0.375, 0.25, 0.1375, 0.7375, 0.125, 0.75, 0.125, 0.5, 0.375, 0.5, 0.375, 0.75, 0.3625, 0.7375, 0.3625, 0.5125, 0.1375, 0.5125, 0.375, 0.75, 0.125, 0.75, 0.1375, 0.7375, 0.3625, 0.7375, 0.375, 0.5, 0.625, 0.5, 0.625, 0.75, 0.375, 0.75, 0.375, 0.25, 0.625, 0.25, 0.625, 0.5, 0.375, 0.5, 0.3864, 0.25, 0.6136, 0.25, 0.6136, 0.0, 0.3864, 0.0, 0.3864, 0.5, 0.6136, 0.5, 0.6136, 0.25, 0.3864, 0.25, 0.6136, 0.75, 0.6136, 0.5, 0.3864, 0.5, 0.3864, 0.75, 0.6136, 1.0, 0.6136, 0.75, 0.3864, 0.75, 0.3864, 1.0])
me_cube_014.materials.append(mat_material)
me_cube_014.use_mirror_vertex_groups = False
me_cube_014.update()
me_cube_015 = bpy.data.meshes.new('Cube.015')
me_cube_015.from_pydata([(1.0, 1.0, -1.0), (1.0, -1.0, -1.0), (1.0, 1.0, 1.0), (1.0, -1.0, 1.0), (-1.0, 1.0, -1.0), (-1.0, -1.0, -1.0), (-1.0, 1.0, 1.0), (-1.0, -1.0, 1.0), (-0.9, 1.0, 0.9), (0.9, 1.0, -0.9), (-0.9, 1.0, -0.9), (0.9, 1.0, 0.9), (0.9, -1.0, 0.9), (-0.9, -1.0, -0.9), (0.9, -1.0, -0.9), (-0.9, -1.0, 0.9)], [], [(4, 6, 2, 11, 8, 10), (2, 0, 4, 10, 9, 11), (3, 2, 6, 7), (7, 6, 4, 5), (15, 7, 5, 1, 3, 12, 14, 13), (3, 7, 15, 12), (1, 0, 2, 3), (5, 4, 0, 1), (13, 10, 8, 15), (14, 9, 10, 13), (11, 9, 14, 12), (8, 11, 12, 15)])
_uv = me_cube_015.uv_layers.new(name='UVMap')
_uv.uv.foreach_set('vector', [0.875, 0.5, 0.875, 0.75, 0.625, 0.75, 0.6375, 0.7375, 0.8625, 0.7375, 0.8625, 0.5125, 0.625, 0.75, 0.625, 0.5, 0.875, 0.5, 0.8625, 0.5125, 0.6375, 0.5125, 0.6375, 0.7375, 0.375, 0.75, 0.625, 0.75, 0.625, 1.0, 0.375, 1.0, 0.375, 0.0, 0.625, 0.0, 0.625, 0.25, 0.375, 0.25, 0.1375, 0.7375, 0.125, 0.75, 0.125, 0.5, 0.375, 0.5, 0.375, 0.75, 0.3625, 0.7375, 0.3625, 0.5125, 0.1375, 0.5125, 0.375, 0.75, 0.125, 0.75, 0.1375, 0.7375, 0.3625, 0.7375, 0.375, 0.5, 0.625, 0.5, 0.625, 0.75, 0.375, 0.75, 0.375, 0.25, 0.625, 0.25, 0.625, 0.5, 0.375, 0.5, 0.3864, 0.25, 0.6136, 0.25, 0.6136, 0.0, 0.3864, 0.0, 0.3864, 0.5, 0.6136, 0.5, 0.6136, 0.25, 0.3864, 0.25, 0.6136, 0.75, 0.6136, 0.5, 0.3864, 0.5, 0.3864, 0.75, 0.6136, 1.0, 0.6136, 0.75, 0.3864, 0.75, 0.3864, 1.0])
me_cube_015.materials.append(mat_material)
me_cube_015.use_mirror_vertex_groups = False
me_cube_015.update()
me_cube_016 = bpy.data.meshes.new('Cube.016')
me_cube_016.from_pydata([(1.0, 1.0, -1.0), (1.0, -1.0, -1.0), (1.0, 1.0, 1.0), (1.0, -1.0, 1.0), (-1.0, 1.0, -1.0), (-1.0, -1.0, -1.0), (-1.0, 1.0, 1.0), (-1.0, -1.0, 1.0), (-0.9, 1.0, 0.9), (0.9, 1.0, -0.9), (-0.9, 1.0, -0.9), (0.9, 1.0, 0.9), (0.9, -1.0, 0.9), (-0.9, -1.0, -0.9), (0.9, -1.0, -0.9), (-0.9, -1.0, 0.9)], [], [(4, 6, 2, 11, 8, 10), (2, 0, 4, 10, 9, 11), (3, 2, 6, 7), (7, 6, 4, 5), (15, 7, 5, 1, 3, 12, 14, 13), (3, 7, 15, 12), (1, 0, 2, 3), (5, 4, 0, 1), (13, 10, 8, 15), (14, 9, 10, 13), (11, 9, 14, 12), (8, 11, 12, 15)])
_uv = me_cube_016.uv_layers.new(name='UVMap')
_uv.uv.foreach_set('vector', [0.875, 0.5, 0.875, 0.75, 0.625, 0.75, 0.6375, 0.7375, 0.8625, 0.7375, 0.8625, 0.5125, 0.625, 0.75, 0.625, 0.5, 0.875, 0.5, 0.8625, 0.5125, 0.6375, 0.5125, 0.6375, 0.7375, 0.375, 0.75, 0.625, 0.75, 0.625, 1.0, 0.375, 1.0, 0.375, 0.0, 0.625, 0.0, 0.625, 0.25, 0.375, 0.25, 0.1375, 0.7375, 0.125, 0.75, 0.125, 0.5, 0.375, 0.5, 0.375, 0.75, 0.3625, 0.7375, 0.3625, 0.5125, 0.1375, 0.5125, 0.375, 0.75, 0.125, 0.75, 0.1375, 0.7375, 0.3625, 0.7375, 0.375, 0.5, 0.625, 0.5, 0.625, 0.75, 0.375, 0.75, 0.375, 0.25, 0.625, 0.25, 0.625, 0.5, 0.375, 0.5, 0.3864, 0.25, 0.6136, 0.25, 0.6136, 0.0, 0.3864, 0.0, 0.3864, 0.5, 0.6136, 0.5, 0.6136, 0.25, 0.3864, 0.25, 0.6136, 0.75, 0.6136, 0.5, 0.3864, 0.5, 0.3864, 0.75, 0.6136, 1.0, 0.6136, 0.75, 0.3864, 0.75, 0.3864, 1.0])
me_cube_016.materials.append(mat_material)
me_cube_016.use_mirror_vertex_groups = False
me_cube_016.update()
me_cube_017 = bpy.data.meshes.new('Cube.017')
me_cube_017.from_pydata([(1.0, 1.0, -1.0), (1.0, -1.0, -1.0), (1.0, 1.0, 1.0), (1.0, -1.0, 1.0), (-1.0, 1.0, -1.0), (-1.0, -1.0, -1.0), (-1.0, 1.0, 1.0), (-1.0, -1.0, 1.0), (-0.9, 1.0, 0.9), (0.9, 1.0, -0.9), (-0.9, 1.0, -0.9), (0.9, 1.0, 0.9), (0.9, -1.0, 0.9), (-0.9, -1.0, -0.9), (0.9, -1.0, -0.9), (-0.9, -1.0, 0.9)], [], [(4, 6, 2, 11, 8, 10), (2, 0, 4, 10, 9, 11), (3, 2, 6, 7), (7, 6, 4, 5), (15, 7, 5, 1, 3, 12, 14, 13), (3, 7, 15, 12), (1, 0, 2, 3), (5, 4, 0, 1), (13, 10, 8, 15), (14, 9, 10, 13), (11, 9, 14, 12), (8, 11, 12, 15)])
_uv = me_cube_017.uv_layers.new(name='UVMap')
_uv.uv.foreach_set('vector', [0.875, 0.5, 0.875, 0.75, 0.625, 0.75, 0.6375, 0.7375, 0.8625, 0.7375, 0.8625, 0.5125, 0.625, 0.75, 0.625, 0.5, 0.875, 0.5, 0.8625, 0.5125, 0.6375, 0.5125, 0.6375, 0.7375, 0.375, 0.75, 0.625, 0.75, 0.625, 1.0, 0.375, 1.0, 0.375, 0.0, 0.625, 0.0, 0.625, 0.25, 0.375, 0.25, 0.1375, 0.7375, 0.125, 0.75, 0.125, 0.5, 0.375, 0.5, 0.375, 0.75, 0.3625, 0.7375, 0.3625, 0.5125, 0.1375, 0.5125, 0.375, 0.75, 0.125, 0.75, 0.1375, 0.7375, 0.3625, 0.7375, 0.375, 0.5, 0.625, 0.5, 0.625, 0.75, 0.375, 0.75, 0.375, 0.25, 0.625, 0.25, 0.625, 0.5, 0.375, 0.5, 0.3864, 0.25, 0.6136, 0.25, 0.6136, 0.0, 0.3864, 0.0, 0.3864, 0.5, 0.6136, 0.5, 0.6136, 0.25, 0.3864, 0.25, 0.6136, 0.75, 0.6136, 0.5, 0.3864, 0.5, 0.3864, 0.75, 0.6136, 1.0, 0.6136, 0.75, 0.3864, 0.75, 0.3864, 1.0])
me_cube_017.materials.append(mat_material)
me_cube_017.use_mirror_vertex_groups = False
me_cube_017.update()
me_cube_018 = bpy.data.meshes.new('Cube.018')
me_cube_018.from_pydata([(1.0, 1.0, -1.0), (1.0, -1.0, -1.0), (1.0, 1.0, 1.0), (1.0, -1.0, 1.0), (-1.0, 1.0, -1.0), (-1.0, -1.0, -1.0), (-1.0, 1.0, 1.0), (-1.0, -1.0, 1.0), (-0.9, 1.0, 0.9), (0.9, 1.0, -0.9), (-0.9, 1.0, -0.9), (0.9, 1.0, 0.9), (0.9, -1.0, 0.9), (-0.9, -1.0, -0.9), (0.9, -1.0, -0.9), (-0.9, -1.0, 0.9)], [], [(4, 6, 2, 11, 8, 10), (2, 0, 4, 10, 9, 11), (3, 2, 6, 7), (7, 6, 4, 5), (15, 7, 5, 1, 3, 12, 14, 13), (3, 7, 15, 12), (1, 0, 2, 3), (5, 4, 0, 1), (13, 10, 8, 15), (14, 9, 10, 13), (11, 9, 14, 12), (8, 11, 12, 15)])
_uv = me_cube_018.uv_layers.new(name='UVMap')
_uv.uv.foreach_set('vector', [0.875, 0.5, 0.875, 0.75, 0.625, 0.75, 0.6375, 0.7375, 0.8625, 0.7375, 0.8625, 0.5125, 0.625, 0.75, 0.625, 0.5, 0.875, 0.5, 0.8625, 0.5125, 0.6375, 0.5125, 0.6375, 0.7375, 0.375, 0.75, 0.625, 0.75, 0.625, 1.0, 0.375, 1.0, 0.375, 0.0, 0.625, 0.0, 0.625, 0.25, 0.375, 0.25, 0.1375, 0.7375, 0.125, 0.75, 0.125, 0.5, 0.375, 0.5, 0.375, 0.75, 0.3625, 0.7375, 0.3625, 0.5125, 0.1375, 0.5125, 0.375, 0.75, 0.125, 0.75, 0.1375, 0.7375, 0.3625, 0.7375, 0.375, 0.5, 0.625, 0.5, 0.625, 0.75, 0.375, 0.75, 0.375, 0.25, 0.625, 0.25, 0.625, 0.5, 0.375, 0.5, 0.3864, 0.25, 0.6136, 0.25, 0.6136, 0.0, 0.3864, 0.0, 0.3864, 0.5, 0.6136, 0.5, 0.6136, 0.25, 0.3864, 0.25, 0.6136, 0.75, 0.6136, 0.5, 0.3864, 0.5, 0.3864, 0.75, 0.6136, 1.0, 0.6136, 0.75, 0.3864, 0.75, 0.3864, 1.0])
me_cube_018.materials.append(mat_material)
me_cube_018.use_mirror_vertex_groups = False
me_cube_018.update()
me_cube_019 = bpy.data.meshes.new('Cube.019')
me_cube_019.from_pydata([(1.0, 1.0, -1.0), (1.0, -1.0, -1.0), (1.0, 1.0, 1.0), (1.0, -1.0, 1.0), (-1.0, 1.0, -1.0), (-1.0, -1.0, -1.0), (-1.0, 1.0, 1.0), (-1.0, -1.0, 1.0), (-0.9, 1.0, 0.9), (0.9, 1.0, -0.9), (-0.9, 1.0, -0.9), (0.9, 1.0, 0.9), (0.9, -1.0, 0.9), (-0.9, -1.0, -0.9), (0.9, -1.0, -0.9), (-0.9, -1.0, 0.9)], [], [(4, 6, 2, 11, 8, 10), (2, 0, 4, 10, 9, 11), (3, 2, 6, 7), (7, 6, 4, 5), (15, 7, 5, 1, 3, 12, 14, 13), (3, 7, 15, 12), (1, 0, 2, 3), (5, 4, 0, 1), (13, 10, 8, 15), (14, 9, 10, 13), (11, 9, 14, 12), (8, 11, 12, 15)])
_uv = me_cube_019.uv_layers.new(name='UVMap')
_uv.uv.foreach_set('vector', [0.875, 0.5, 0.875, 0.75, 0.625, 0.75, 0.6375, 0.7375, 0.8625, 0.7375, 0.8625, 0.5125, 0.625, 0.75, 0.625, 0.5, 0.875, 0.5, 0.8625, 0.5125, 0.6375, 0.5125, 0.6375, 0.7375, 0.375, 0.75, 0.625, 0.75, 0.625, 1.0, 0.375, 1.0, 0.375, 0.0, 0.625, 0.0, 0.625, 0.25, 0.375, 0.25, 0.1375, 0.7375, 0.125, 0.75, 0.125, 0.5, 0.375, 0.5, 0.375, 0.75, 0.3625, 0.7375, 0.3625, 0.5125, 0.1375, 0.5125, 0.375, 0.75, 0.125, 0.75, 0.1375, 0.7375, 0.3625, 0.7375, 0.375, 0.5, 0.625, 0.5, 0.625, 0.75, 0.375, 0.75, 0.375, 0.25, 0.625, 0.25, 0.625, 0.5, 0.375, 0.5, 0.3864, 0.25, 0.6136, 0.25, 0.6136, 0.0, 0.3864, 0.0, 0.3864, 0.5, 0.6136, 0.5, 0.6136, 0.25, 0.3864, 0.25, 0.6136, 0.75, 0.6136, 0.5, 0.3864, 0.5, 0.3864, 0.75, 0.6136, 1.0, 0.6136, 0.75, 0.3864, 0.75, 0.3864, 1.0])
me_cube_019.materials.append(mat_material)
me_cube_019.use_mirror_vertex_groups = False
me_cube_019.update()
me_cube_020 = bpy.data.meshes.new('Cube.020')
me_cube_020.from_pydata([(1.0, 1.0, -1.0), (1.0, -1.0, -1.0), (1.0, 1.0, 1.0), (1.0, -1.0, 1.0), (-1.0, 1.0, -1.0), (-1.0, -1.0, -1.0), (-1.0, 1.0, 1.0), (-1.0, -1.0, 1.0), (-0.9, 1.0, 0.9), (0.9, 1.0, -0.9), (-0.9, 1.0, -0.9), (0.9, 1.0, 0.9), (0.9, -1.0, 0.9), (-0.9, -1.0, -0.9), (0.9, -1.0, -0.9), (-0.9, -1.0, 0.9)], [], [(4, 6, 2, 11, 8, 10), (2, 0, 4, 10, 9, 11), (3, 2, 6, 7), (7, 6, 4, 5), (15, 7, 5, 1, 3, 12, 14, 13), (3, 7, 15, 12), (1, 0, 2, 3), (5, 4, 0, 1), (13, 10, 8, 15), (14, 9, 10, 13), (11, 9, 14, 12), (8, 11, 12, 15)])
_uv = me_cube_020.uv_layers.new(name='UVMap')
_uv.uv.foreach_set('vector', [0.875, 0.5, 0.875, 0.75, 0.625, 0.75, 0.6375, 0.7375, 0.8625, 0.7375, 0.8625, 0.5125, 0.625, 0.75, 0.625, 0.5, 0.875, 0.5, 0.8625, 0.5125, 0.6375, 0.5125, 0.6375, 0.7375, 0.375, 0.75, 0.625, 0.75, 0.625, 1.0, 0.375, 1.0, 0.375, 0.0, 0.625, 0.0, 0.625, 0.25, 0.375, 0.25, 0.1375, 0.7375, 0.125, 0.75, 0.125, 0.5, 0.375, 0.5, 0.375, 0.75, 0.3625, 0.7375, 0.3625, 0.5125, 0.1375, 0.5125, 0.375, 0.75, 0.125, 0.75, 0.1375, 0.7375, 0.3625, 0.7375, 0.375, 0.5, 0.625, 0.5, 0.625, 0.75, 0.375, 0.75, 0.375, 0.25, 0.625, 0.25, 0.625, 0.5, 0.375, 0.5, 0.3864, 0.25, 0.6136, 0.25, 0.6136, 0.0, 0.3864, 0.0, 0.3864, 0.5, 0.6136, 0.5, 0.6136, 0.25, 0.3864, 0.25, 0.6136, 0.75, 0.6136, 0.5, 0.3864, 0.5, 0.3864, 0.75, 0.6136, 1.0, 0.6136, 0.75, 0.3864, 0.75, 0.3864, 1.0])
me_cube_020.materials.append(mat_material)
me_cube_020.use_mirror_vertex_groups = False
me_cube_020.update()
me_cube_021 = bpy.data.meshes.new('Cube.021')
me_cube_021.from_pydata([(1.0, 1.0, -1.0), (1.0, -1.0, -1.0), (1.0, 1.0, 1.0), (1.0, -1.0, 1.0), (-1.0, 1.0, -1.0), (-1.0, -1.0, -1.0), (-1.0, 1.0, 1.0), (-1.0, -1.0, 1.0), (-0.9, 1.0, 0.9), (0.9, 1.0, -0.9), (-0.9, 1.0, -0.9), (0.9, 1.0, 0.9), (0.9, -1.0, 0.9), (-0.9, -1.0, -0.9), (0.9, -1.0, -0.9), (-0.9, -1.0, 0.9)], [], [(4, 6, 2, 11, 8, 10), (2, 0, 4, 10, 9, 11), (3, 2, 6, 7), (7, 6, 4, 5), (15, 7, 5, 1, 3, 12, 14, 13), (3, 7, 15, 12), (1, 0, 2, 3), (5, 4, 0, 1), (13, 10, 8, 15), (14, 9, 10, 13), (11, 9, 14, 12), (8, 11, 12, 15)])
_uv = me_cube_021.uv_layers.new(name='UVMap')
_uv.uv.foreach_set('vector', [0.875, 0.5, 0.875, 0.75, 0.625, 0.75, 0.6375, 0.7375, 0.8625, 0.7375, 0.8625, 0.5125, 0.625, 0.75, 0.625, 0.5, 0.875, 0.5, 0.8625, 0.5125, 0.6375, 0.5125, 0.6375, 0.7375, 0.375, 0.75, 0.625, 0.75, 0.625, 1.0, 0.375, 1.0, 0.375, 0.0, 0.625, 0.0, 0.625, 0.25, 0.375, 0.25, 0.1375, 0.7375, 0.125, 0.75, 0.125, 0.5, 0.375, 0.5, 0.375, 0.75, 0.3625, 0.7375, 0.3625, 0.5125, 0.1375, 0.5125, 0.375, 0.75, 0.125, 0.75, 0.1375, 0.7375, 0.3625, 0.7375, 0.375, 0.5, 0.625, 0.5, 0.625, 0.75, 0.375, 0.75, 0.375, 0.25, 0.625, 0.25, 0.625, 0.5, 0.375, 0.5, 0.3864, 0.25, 0.6136, 0.25, 0.6136, 0.0, 0.3864, 0.0, 0.3864, 0.5, 0.6136, 0.5, 0.6136, 0.25, 0.3864, 0.25, 0.6136, 0.75, 0.6136, 0.5, 0.3864, 0.5, 0.3864, 0.75, 0.6136, 1.0, 0.6136, 0.75, 0.3864, 0.75, 0.3864, 1.0])
me_cube_021.materials.append(mat_material)
me_cube_021.use_mirror_vertex_groups = False
me_cube_021.update()
me_cube_022 = bpy.data.meshes.new('Cube.022')
me_cube_022.from_pydata([(1.0, 1.0, -1.0), (1.0, -1.0, -1.0), (1.0, 1.0, 1.0), (1.0, -1.0, 1.0), (-1.0, 1.0, -1.0), (-1.0, -1.0, -1.0), (-1.0, 1.0, 1.0), (-1.0, -1.0, 1.0), (-0.9, 1.0, 0.9), (0.9, 1.0, -0.9), (-0.9, 1.0, -0.9), (0.9, 1.0, 0.9), (0.9, -1.0, 0.9), (-0.9, -1.0, -0.9), (0.9, -1.0, -0.9), (-0.9, -1.0, 0.9)], [], [(4, 6, 2, 11, 8, 10), (2, 0, 4, 10, 9, 11), (3, 2, 6, 7), (7, 6, 4, 5), (15, 7, 5, 1, 3, 12, 14, 13), (3, 7, 15, 12), (1, 0, 2, 3), (5, 4, 0, 1), (13, 10, 8, 15), (14, 9, 10, 13), (11, 9, 14, 12), (8, 11, 12, 15)])
_uv = me_cube_022.uv_layers.new(name='UVMap')
_uv.uv.foreach_set('vector', [0.875, 0.5, 0.875, 0.75, 0.625, 0.75, 0.6375, 0.7375, 0.8625, 0.7375, 0.8625, 0.5125, 0.625, 0.75, 0.625, 0.5, 0.875, 0.5, 0.8625, 0.5125, 0.6375, 0.5125, 0.6375, 0.7375, 0.375, 0.75, 0.625, 0.75, 0.625, 1.0, 0.375, 1.0, 0.375, 0.0, 0.625, 0.0, 0.625, 0.25, 0.375, 0.25, 0.1375, 0.7375, 0.125, 0.75, 0.125, 0.5, 0.375, 0.5, 0.375, 0.75, 0.3625, 0.7375, 0.3625, 0.5125, 0.1375, 0.5125, 0.375, 0.75, 0.125, 0.75, 0.1375, 0.7375, 0.3625, 0.7375, 0.375, 0.5, 0.625, 0.5, 0.625, 0.75, 0.375, 0.75, 0.375, 0.25, 0.625, 0.25, 0.625, 0.5, 0.375, 0.5, 0.3864, 0.25, 0.6136, 0.25, 0.6136, 0.0, 0.3864, 0.0, 0.3864, 0.5, 0.6136, 0.5, 0.6136, 0.25, 0.3864, 0.25, 0.6136, 0.75, 0.6136, 0.5, 0.3864, 0.5, 0.3864, 0.75, 0.6136, 1.0, 0.6136, 0.75, 0.3864, 0.75, 0.3864, 1.0])
me_cube_022.materials.append(mat_material)
me_cube_022.use_mirror_vertex_groups = False
me_cube_022.update()
me_cube_023 = bpy.data.meshes.new('Cube.023')
me_cube_023.from_pydata([(1.0, 1.0, -1.0), (1.0, -1.0, -1.0), (1.0, 1.0, 1.0), (1.0, -1.0, 1.0), (-1.0, 1.0, -1.0), (-1.0, -1.0, -1.0), (-1.0, 1.0, 1.0), (-1.0, -1.0, 1.0), (-0.9, 1.0, 0.9), (0.9, 1.0, -0.9), (-0.9, 1.0, -0.9), (0.9, 1.0, 0.9), (0.9, -1.0, 0.9), (-0.9, -1.0, -0.9), (0.9, -1.0, -0.9), (-0.9, -1.0, 0.9)], [], [(4, 6, 2, 11, 8, 10), (2, 0, 4, 10, 9, 11), (3, 2, 6, 7), (7, 6, 4, 5), (15, 7, 5, 1, 3, 12, 14, 13), (3, 7, 15, 12), (1, 0, 2, 3), (5, 4, 0, 1), (13, 10, 8, 15), (14, 9, 10, 13), (11, 9, 14, 12), (8, 11, 12, 15)])
_uv = me_cube_023.uv_layers.new(name='UVMap')
_uv.uv.foreach_set('vector', [0.875, 0.5, 0.875, 0.75, 0.625, 0.75, 0.6375, 0.7375, 0.8625, 0.7375, 0.8625, 0.5125, 0.625, 0.75, 0.625, 0.5, 0.875, 0.5, 0.8625, 0.5125, 0.6375, 0.5125, 0.6375, 0.7375, 0.375, 0.75, 0.625, 0.75, 0.625, 1.0, 0.375, 1.0, 0.375, 0.0, 0.625, 0.0, 0.625, 0.25, 0.375, 0.25, 0.1375, 0.7375, 0.125, 0.75, 0.125, 0.5, 0.375, 0.5, 0.375, 0.75, 0.3625, 0.7375, 0.3625, 0.5125, 0.1375, 0.5125, 0.375, 0.75, 0.125, 0.75, 0.1375, 0.7375, 0.3625, 0.7375, 0.375, 0.5, 0.625, 0.5, 0.625, 0.75, 0.375, 0.75, 0.375, 0.25, 0.625, 0.25, 0.625, 0.5, 0.375, 0.5, 0.3864, 0.25, 0.6136, 0.25, 0.6136, 0.0, 0.3864, 0.0, 0.3864, 0.5, 0.6136, 0.5, 0.6136, 0.25, 0.3864, 0.25, 0.6136, 0.75, 0.6136, 0.5, 0.3864, 0.5, 0.3864, 0.75, 0.6136, 1.0, 0.6136, 0.75, 0.3864, 0.75, 0.3864, 1.0])
me_cube_023.materials.append(mat_material)
me_cube_023.use_mirror_vertex_groups = False
me_cube_023.update()
me_cube_024 = bpy.data.meshes.new('Cube.024')
me_cube_024.from_pydata([(1.0, 1.0, -1.0), (1.0, -1.0, -1.0), (1.0, 1.0, 1.0), (1.0, -1.0, 1.0), (-1.0, 1.0, -1.0), (-1.0, -1.0, -1.0), (-1.0, 1.0, 1.0), (-1.0, -1.0, 1.0), (-0.9, 1.0, 0.9), (0.9, 1.0, -0.9), (-0.9, 1.0, -0.9), (0.9, 1.0, 0.9), (0.9, -1.0, 0.9), (-0.9, -1.0, -0.9), (0.9, -1.0, -0.9), (-0.9, -1.0, 0.9)], [], [(4, 6, 2, 11, 8, 10), (2, 0, 4, 10, 9, 11), (3, 2, 6, 7), (7, 6, 4, 5), (15, 7, 5, 1, 3, 12, 14, 13), (3, 7, 15, 12), (1, 0, 2, 3), (5, 4, 0, 1), (13, 10, 8, 15), (14, 9, 10, 13), (11, 9, 14, 12), (8, 11, 12, 15)])
_uv = me_cube_024.uv_layers.new(name='UVMap')
_uv.uv.foreach_set('vector', [0.875, 0.5, 0.875, 0.75, 0.625, 0.75, 0.6375, 0.7375, 0.8625, 0.7375, 0.8625, 0.5125, 0.625, 0.75, 0.625, 0.5, 0.875, 0.5, 0.8625, 0.5125, 0.6375, 0.5125, 0.6375, 0.7375, 0.375, 0.75, 0.625, 0.75, 0.625, 1.0, 0.375, 1.0, 0.375, 0.0, 0.625, 0.0, 0.625, 0.25, 0.375, 0.25, 0.1375, 0.7375, 0.125, 0.75, 0.125, 0.5, 0.375, 0.5, 0.375, 0.75, 0.3625, 0.7375, 0.3625, 0.5125, 0.1375, 0.5125, 0.375, 0.75, 0.125, 0.75, 0.1375, 0.7375, 0.3625, 0.7375, 0.375, 0.5, 0.625, 0.5, 0.625, 0.75, 0.375, 0.75, 0.375, 0.25, 0.625, 0.25, 0.625, 0.5, 0.375, 0.5, 0.3864, 0.25, 0.6136, 0.25, 0.6136, 0.0, 0.3864, 0.0, 0.3864, 0.5, 0.6136, 0.5, 0.6136, 0.25, 0.3864, 0.25, 0.6136, 0.75, 0.6136, 0.5, 0.3864, 0.5, 0.3864, 0.75, 0.6136, 1.0, 0.6136, 0.75, 0.3864, 0.75, 0.3864, 1.0])
me_cube_024.materials.append(mat_material)
me_cube_024.use_mirror_vertex_groups = False
me_cube_024.update()
me_cube_025 = bpy.data.meshes.new('Cube.025')
me_cube_025.from_pydata([(1.0, 1.0, -1.0), (1.0, -1.0, -1.0), (1.0, 1.0, 1.0), (1.0, -1.0, 1.0), (-1.0, 1.0, -1.0), (-1.0, -1.0, -1.0), (-1.0, 1.0, 1.0), (-1.0, -1.0, 1.0), (-0.9, 1.0, 0.9), (0.9, 1.0, -0.9), (-0.9, 1.0, -0.9), (0.9, 1.0, 0.9), (0.9, -1.0, 0.9), (-0.9, -1.0, -0.9), (0.9, -1.0, -0.9), (-0.9, -1.0, 0.9)], [], [(4, 6, 2, 11, 8, 10), (2, 0, 4, 10, 9, 11), (3, 2, 6, 7), (7, 6, 4, 5), (15, 7, 5, 1, 3, 12, 14, 13), (3, 7, 15, 12), (1, 0, 2, 3), (5, 4, 0, 1), (13, 10, 8, 15), (14, 9, 10, 13), (11, 9, 14, 12), (8, 11, 12, 15)])
_uv = me_cube_025.uv_layers.new(name='UVMap')
_uv.uv.foreach_set('vector', [0.875, 0.5, 0.875, 0.75, 0.625, 0.75, 0.6375, 0.7375, 0.8625, 0.7375, 0.8625, 0.5125, 0.625, 0.75, 0.625, 0.5, 0.875, 0.5, 0.8625, 0.5125, 0.6375, 0.5125, 0.6375, 0.7375, 0.375, 0.75, 0.625, 0.75, 0.625, 1.0, 0.375, 1.0, 0.375, 0.0, 0.625, 0.0, 0.625, 0.25, 0.375, 0.25, 0.1375, 0.7375, 0.125, 0.75, 0.125, 0.5, 0.375, 0.5, 0.375, 0.75, 0.3625, 0.7375, 0.3625, 0.5125, 0.1375, 0.5125, 0.375, 0.75, 0.125, 0.75, 0.1375, 0.7375, 0.3625, 0.7375, 0.375, 0.5, 0.625, 0.5, 0.625, 0.75, 0.375, 0.75, 0.375, 0.25, 0.625, 0.25, 0.625, 0.5, 0.375, 0.5, 0.3864, 0.25, 0.6136, 0.25, 0.6136, 0.0, 0.3864, 0.0, 0.3864, 0.5, 0.6136, 0.5, 0.6136, 0.25, 0.3864, 0.25, 0.6136, 0.75, 0.6136, 0.5, 0.3864, 0.5, 0.3864, 0.75, 0.6136, 1.0, 0.6136, 0.75, 0.3864, 0.75, 0.3864, 1.0])
me_cube_025.materials.append(mat_material)
me_cube_025.use_mirror_vertex_groups = False
me_cube_025.update()
me_cube_026 = bpy.data.meshes.new('Cube.026')
me_cube_026.from_pydata([(1.0, 1.0, -1.0), (1.0, -1.0, -1.0), (1.0, 1.0, 1.0), (1.0, -1.0, 1.0), (-1.0, 1.0, -1.0), (-1.0, -1.0, -1.0), (-1.0, 1.0, 1.0), (-1.0, -1.0, 1.0), (-0.9, 1.0, 0.9), (0.9, 1.0, -0.9), (-0.9, 1.0, -0.9), (0.9, 1.0, 0.9), (0.9, -1.0, 0.9), (-0.9, -1.0, -0.9), (0.9, -1.0, -0.9), (-0.9, -1.0, 0.9)], [], [(4, 6, 2, 11, 8, 10), (2, 0, 4, 10, 9, 11), (3, 2, 6, 7), (7, 6, 4, 5), (15, 7, 5, 1, 3, 12, 14, 13), (3, 7, 15, 12), (1, 0, 2, 3), (5, 4, 0, 1), (13, 10, 8, 15), (14, 9, 10, 13), (11, 9, 14, 12), (8, 11, 12, 15)])
_uv = me_cube_026.uv_layers.new(name='UVMap')
_uv.uv.foreach_set('vector', [0.875, 0.5, 0.875, 0.75, 0.625, 0.75, 0.6375, 0.7375, 0.8625, 0.7375, 0.8625, 0.5125, 0.625, 0.75, 0.625, 0.5, 0.875, 0.5, 0.8625, 0.5125, 0.6375, 0.5125, 0.6375, 0.7375, 0.375, 0.75, 0.625, 0.75, 0.625, 1.0, 0.375, 1.0, 0.375, 0.0, 0.625, 0.0, 0.625, 0.25, 0.375, 0.25, 0.1375, 0.7375, 0.125, 0.75, 0.125, 0.5, 0.375, 0.5, 0.375, 0.75, 0.3625, 0.7375, 0.3625, 0.5125, 0.1375, 0.5125, 0.375, 0.75, 0.125, 0.75, 0.1375, 0.7375, 0.3625, 0.7375, 0.375, 0.5, 0.625, 0.5, 0.625, 0.75, 0.375, 0.75, 0.375, 0.25, 0.625, 0.25, 0.625, 0.5, 0.375, 0.5, 0.3864, 0.25, 0.6136, 0.25, 0.6136, 0.0, 0.3864, 0.0, 0.3864, 0.5, 0.6136, 0.5, 0.6136, 0.25, 0.3864, 0.25, 0.6136, 0.75, 0.6136, 0.5, 0.3864, 0.5, 0.3864, 0.75, 0.6136, 1.0, 0.6136, 0.75, 0.3864, 0.75, 0.3864, 1.0])
me_cube_026.materials.append(mat_material)
me_cube_026.use_mirror_vertex_groups = False
me_cube_026.update()
me_cube_027 = bpy.data.meshes.new('Cube.027')
me_cube_027.from_pydata([(1.0, 1.0, -1.0), (1.0, -1.0, -1.0), (1.0, 1.0, 1.0), (1.0, -1.0, 1.0), (-1.0, 1.0, -1.0), (-1.0, -1.0, -1.0), (-1.0, 1.0, 1.0), (-1.0, -1.0, 1.0), (-0.9, 1.0, 0.9), (0.9, 1.0, -0.9), (-0.9, 1.0, -0.9), (0.9, 1.0, 0.9), (0.9, -1.0, 0.9), (-0.9, -1.0, -0.9), (0.9, -1.0, -0.9), (-0.9, -1.0, 0.9)], [], [(4, 6, 2, 11, 8, 10), (2, 0, 4, 10, 9, 11), (3, 2, 6, 7), (7, 6, 4, 5), (15, 7, 5, 1, 3, 12, 14, 13), (3, 7, 15, 12), (1, 0, 2, 3), (5, 4, 0, 1), (13, 10, 8, 15), (14, 9, 10, 13), (11, 9, 14, 12), (8, 11, 12, 15)])
_uv = me_cube_027.uv_layers.new(name='UVMap')
_uv.uv.foreach_set('vector', [0.875, 0.5, 0.875, 0.75, 0.625, 0.75, 0.6375, 0.7375, 0.8625, 0.7375, 0.8625, 0.5125, 0.625, 0.75, 0.625, 0.5, 0.875, 0.5, 0.8625, 0.5125, 0.6375, 0.5125, 0.6375, 0.7375, 0.375, 0.75, 0.625, 0.75, 0.625, 1.0, 0.375, 1.0, 0.375, 0.0, 0.625, 0.0, 0.625, 0.25, 0.375, 0.25, 0.1375, 0.7375, 0.125, 0.75, 0.125, 0.5, 0.375, 0.5, 0.375, 0.75, 0.3625, 0.7375, 0.3625, 0.5125, 0.1375, 0.5125, 0.375, 0.75, 0.125, 0.75, 0.1375, 0.7375, 0.3625, 0.7375, 0.375, 0.5, 0.625, 0.5, 0.625, 0.75, 0.375, 0.75, 0.375, 0.25, 0.625, 0.25, 0.625, 0.5, 0.375, 0.5, 0.3864, 0.25, 0.6136, 0.25, 0.6136, 0.0, 0.3864, 0.0, 0.3864, 0.5, 0.6136, 0.5, 0.6136, 0.25, 0.3864, 0.25, 0.6136, 0.75, 0.6136, 0.5, 0.3864, 0.5, 0.3864, 0.75, 0.6136, 1.0, 0.6136, 0.75, 0.3864, 0.75, 0.3864, 1.0])
me_cube_027.materials.append(mat_material)
me_cube_027.use_mirror_vertex_groups = False
me_cube_027.update()
me_cube_028 = bpy.data.meshes.new('Cube.028')
me_cube_028.from_pydata([(1.0, 1.0, -1.0), (1.0, -1.0, -1.0), (1.0, 1.0, 1.0), (1.0, -1.0, 1.0), (-1.0, 1.0, -1.0), (-1.0, -1.0, -1.0), (-1.0, 1.0, 1.0), (-1.0, -1.0, 1.0), (-0.9, 1.0, 0.9), (0.9, 1.0, -0.9), (-0.9, 1.0, -0.9), (0.9, 1.0, 0.9), (0.9, -1.0, 0.9), (-0.9, -1.0, -0.9), (0.9, -1.0, -0.9), (-0.9, -1.0, 0.9)], [], [(4, 6, 2, 11, 8, 10), (2, 0, 4, 10, 9, 11), (3, 2, 6, 7), (7, 6, 4, 5), (15, 7, 5, 1, 3, 12, 14, 13), (3, 7, 15, 12), (1, 0, 2, 3), (5, 4, 0, 1), (13, 10, 8, 15), (14, 9, 10, 13), (11, 9, 14, 12), (8, 11, 12, 15)])
_uv = me_cube_028.uv_layers.new(name='UVMap')
_uv.uv.foreach_set('vector', [0.875, 0.5, 0.875, 0.75, 0.625, 0.75, 0.6375, 0.7375, 0.8625, 0.7375, 0.8625, 0.5125, 0.625, 0.75, 0.625, 0.5, 0.875, 0.5, 0.8625, 0.5125, 0.6375, 0.5125, 0.6375, 0.7375, 0.375, 0.75, 0.625, 0.75, 0.625, 1.0, 0.375, 1.0, 0.375, 0.0, 0.625, 0.0, 0.625, 0.25, 0.375, 0.25, 0.1375, 0.7375, 0.125, 0.75, 0.125, 0.5, 0.375, 0.5, 0.375, 0.75, 0.3625, 0.7375, 0.3625, 0.5125, 0.1375, 0.5125, 0.375, 0.75, 0.125, 0.75, 0.1375, 0.7375, 0.3625, 0.7375, 0.375, 0.5, 0.625, 0.5, 0.625, 0.75, 0.375, 0.75, 0.375, 0.25, 0.625, 0.25, 0.625, 0.5, 0.375, 0.5, 0.3864, 0.25, 0.6136, 0.25, 0.6136, 0.0, 0.3864, 0.0, 0.3864, 0.5, 0.6136, 0.5, 0.6136, 0.25, 0.3864, 0.25, 0.6136, 0.75, 0.6136, 0.5, 0.3864, 0.5, 0.3864, 0.75, 0.6136, 1.0, 0.6136, 0.75, 0.3864, 0.75, 0.3864, 1.0])
me_cube_028.materials.append(mat_material)
me_cube_028.use_mirror_vertex_groups = False
me_cube_028.update()
me_cube_029 = bpy.data.meshes.new('Cube.029')
me_cube_029.from_pydata([(1.0, 1.0, -1.0), (1.0, -1.0, -1.0), (1.0, 1.0, 1.0), (1.0, -1.0, 1.0), (-1.0, 1.0, -1.0), (-1.0, -1.0, -1.0), (-1.0, 1.0, 1.0), (-1.0, -1.0, 1.0), (-0.9, 1.0, 0.9), (0.9, 1.0, -0.9), (-0.9, 1.0, -0.9), (0.9, 1.0, 0.9), (0.9, -1.0, 0.9), (-0.9, -1.0, -0.9), (0.9, -1.0, -0.9), (-0.9, -1.0, 0.9)], [], [(4, 6, 2, 11, 8, 10), (2, 0, 4, 10, 9, 11), (3, 2, 6, 7), (7, 6, 4, 5), (15, 7, 5, 1, 3, 12, 14, 13), (3, 7, 15, 12), (1, 0, 2, 3), (5, 4, 0, 1), (13, 10, 8, 15), (14, 9, 10, 13), (11, 9, 14, 12), (8, 11, 12, 15)])
_uv = me_cube_029.uv_layers.new(name='UVMap')
_uv.uv.foreach_set('vector', [0.875, 0.5, 0.875, 0.75, 0.625, 0.75, 0.6375, 0.7375, 0.8625, 0.7375, 0.8625, 0.5125, 0.625, 0.75, 0.625, 0.5, 0.875, 0.5, 0.8625, 0.5125, 0.6375, 0.5125, 0.6375, 0.7375, 0.375, 0.75, 0.625, 0.75, 0.625, 1.0, 0.375, 1.0, 0.375, 0.0, 0.625, 0.0, 0.625, 0.25, 0.375, 0.25, 0.1375, 0.7375, 0.125, 0.75, 0.125, 0.5, 0.375, 0.5, 0.375, 0.75, 0.3625, 0.7375, 0.3625, 0.5125, 0.1375, 0.5125, 0.375, 0.75, 0.125, 0.75, 0.1375, 0.7375, 0.3625, 0.7375, 0.375, 0.5, 0.625, 0.5, 0.625, 0.75, 0.375, 0.75, 0.375, 0.25, 0.625, 0.25, 0.625, 0.5, 0.375, 0.5, 0.3864, 0.25, 0.6136, 0.25, 0.6136, 0.0, 0.3864, 0.0, 0.3864, 0.5, 0.6136, 0.5, 0.6136, 0.25, 0.3864, 0.25, 0.6136, 0.75, 0.6136, 0.5, 0.3864, 0.5, 0.3864, 0.75, 0.6136, 1.0, 0.6136, 0.75, 0.3864, 0.75, 0.3864, 1.0])
me_cube_029.materials.append(mat_material)
me_cube_029.use_mirror_vertex_groups = False
me_cube_029.update()
me_cube_030 = bpy.data.meshes.new('Cube.030')
me_cube_030.from_pydata([(1.0, 1.0, -1.0), (1.0, -1.0, -1.0), (1.0, 1.0, 1.0), (1.0, -1.0, 1.0), (-1.0, 1.0, -1.0), (-1.0, -1.0, -1.0), (-1.0, 1.0, 1.0), (-1.0, -1.0, 1.0), (-0.9, 1.0, 0.9), (0.9, 1.0, -0.9), (-0.9, 1.0, -0.9), (0.9, 1.0, 0.9), (0.9, -1.0, 0.9), (-0.9, -1.0, -0.9), (0.9, -1.0, -0.9), (-0.9, -1.0, 0.9)], [], [(4, 6, 2, 11, 8, 10), (2, 0, 4, 10, 9, 11), (3, 2, 6, 7), (7, 6, 4, 5), (15, 7, 5, 1, 3, 12, 14, 13), (3, 7, 15, 12), (1, 0, 2, 3), (5, 4, 0, 1), (13, 10, 8, 15), (14, 9, 10, 13), (11, 9, 14, 12), (8, 11, 12, 15)])
_uv = me_cube_030.uv_layers.new(name='UVMap')
_uv.uv.foreach_set('vector', [0.875, 0.5, 0.875, 0.75, 0.625, 0.75, 0.6375, 0.7375, 0.8625, 0.7375, 0.8625, 0.5125, 0.625, 0.75, 0.625, 0.5, 0.875, 0.5, 0.8625, 0.5125, 0.6375, 0.5125, 0.6375, 0.7375, 0.375, 0.75, 0.625, 0.75, 0.625, 1.0, 0.375, 1.0, 0.375, 0.0, 0.625, 0.0, 0.625, 0.25, 0.375, 0.25, 0.1375, 0.7375, 0.125, 0.75, 0.125, 0.5, 0.375, 0.5, 0.375, 0.75, 0.3625, 0.7375, 0.3625, 0.5125, 0.1375, 0.5125, 0.375, 0.75, 0.125, 0.75, 0.1375, 0.7375, 0.3625, 0.7375, 0.375, 0.5, 0.625, 0.5, 0.625, 0.75, 0.375, 0.75, 0.375, 0.25, 0.625, 0.25, 0.625, 0.5, 0.375, 0.5, 0.3864, 0.25, 0.6136, 0.25, 0.6136, 0.0, 0.3864, 0.0, 0.3864, 0.5, 0.6136, 0.5, 0.6136, 0.25, 0.3864, 0.25, 0.6136, 0.75, 0.6136, 0.5, 0.3864, 0.5, 0.3864, 0.75, 0.6136, 1.0, 0.6136, 0.75, 0.3864, 0.75, 0.3864, 1.0])
me_cube_030.materials.append(mat_material)
me_cube_030.use_mirror_vertex_groups = False
me_cube_030.update()
me_cube_031 = bpy.data.meshes.new('Cube.031')
me_cube_031.from_pydata([(1.0, 1.0, -1.0), (1.0, -1.0, -1.0), (1.0, 1.0, 1.0), (1.0, -1.0, 1.0), (-1.0, 1.0, -1.0), (-1.0, -1.0, -1.0), (-1.0, 1.0, 1.0), (-1.0, -1.0, 1.0), (-0.9, 1.0, 0.9), (0.9, 1.0, -0.9), (-0.9, 1.0, -0.9), (0.9, 1.0, 0.9), (0.9, -1.0, 0.9), (-0.9, -1.0, -0.9), (0.9, -1.0, -0.9), (-0.9, -1.0, 0.9)], [], [(4, 6, 2, 11, 8, 10), (2, 0, 4, 10, 9, 11), (3, 2, 6, 7), (7, 6, 4, 5), (15, 7, 5, 1, 3, 12, 14, 13), (3, 7, 15, 12), (1, 0, 2, 3), (5, 4, 0, 1), (13, 10, 8, 15), (14, 9, 10, 13), (11, 9, 14, 12), (8, 11, 12, 15)])
_uv = me_cube_031.uv_layers.new(name='UVMap')
_uv.uv.foreach_set('vector', [0.875, 0.5, 0.875, 0.75, 0.625, 0.75, 0.6375, 0.7375, 0.8625, 0.7375, 0.8625, 0.5125, 0.625, 0.75, 0.625, 0.5, 0.875, 0.5, 0.8625, 0.5125, 0.6375, 0.5125, 0.6375, 0.7375, 0.375, 0.75, 0.625, 0.75, 0.625, 1.0, 0.375, 1.0, 0.375, 0.0, 0.625, 0.0, 0.625, 0.25, 0.375, 0.25, 0.1375, 0.7375, 0.125, 0.75, 0.125, 0.5, 0.375, 0.5, 0.375, 0.75, 0.3625, 0.7375, 0.3625, 0.5125, 0.1375, 0.5125, 0.375, 0.75, 0.125, 0.75, 0.1375, 0.7375, 0.3625, 0.7375, 0.375, 0.5, 0.625, 0.5, 0.625, 0.75, 0.375, 0.75, 0.375, 0.25, 0.625, 0.25, 0.625, 0.5, 0.375, 0.5, 0.3864, 0.25, 0.6136, 0.25, 0.6136, 0.0, 0.3864, 0.0, 0.3864, 0.5, 0.6136, 0.5, 0.6136, 0.25, 0.3864, 0.25, 0.6136, 0.75, 0.6136, 0.5, 0.3864, 0.5, 0.3864, 0.75, 0.6136, 1.0, 0.6136, 0.75, 0.3864, 0.75, 0.3864, 1.0])
me_cube_031.materials.append(mat_material)
me_cube_031.use_mirror_vertex_groups = False
me_cube_031.update()
me_cube_032 = bpy.data.meshes.new('Cube.032')
me_cube_032.from_pydata([(1.0, 1.0, -1.0), (1.0, -1.0, -1.0), (1.0, 1.0, 1.0), (1.0, -1.0, 1.0), (-1.0, 1.0, -1.0), (-1.0, -1.0, -1.0), (-1.0, 1.0, 1.0), (-1.0, -1.0, 1.0), (-0.9, 1.0, 0.9), (0.9, 1.0, -0.9), (-0.9, 1.0, -0.9), (0.9, 1.0, 0.9), (0.9, -1.0, 0.9), (-0.9, -1.0, -0.9), (0.9, -1.0, -0.9), (-0.9, -1.0, 0.9)], [], [(4, 6, 2, 11, 8, 10), (2, 0, 4, 10, 9, 11), (3, 2, 6, 7), (7, 6, 4, 5), (15, 7, 5, 1, 3, 12, 14, 13), (3, 7, 15, 12), (1, 0, 2, 3), (5, 4, 0, 1), (13, 10, 8, 15), (14, 9, 10, 13), (11, 9, 14, 12), (8, 11, 12, 15)])
_uv = me_cube_032.uv_layers.new(name='UVMap')
_uv.uv.foreach_set('vector', [0.875, 0.5, 0.875, 0.75, 0.625, 0.75, 0.6375, 0.7375, 0.8625, 0.7375, 0.8625, 0.5125, 0.625, 0.75, 0.625, 0.5, 0.875, 0.5, 0.8625, 0.5125, 0.6375, 0.5125, 0.6375, 0.7375, 0.375, 0.75, 0.625, 0.75, 0.625, 1.0, 0.375, 1.0, 0.375, 0.0, 0.625, 0.0, 0.625, 0.25, 0.375, 0.25, 0.1375, 0.7375, 0.125, 0.75, 0.125, 0.5, 0.375, 0.5, 0.375, 0.75, 0.3625, 0.7375, 0.3625, 0.5125, 0.1375, 0.5125, 0.375, 0.75, 0.125, 0.75, 0.1375, 0.7375, 0.3625, 0.7375, 0.375, 0.5, 0.625, 0.5, 0.625, 0.75, 0.375, 0.75, 0.375, 0.25, 0.625, 0.25, 0.625, 0.5, 0.375, 0.5, 0.3864, 0.25, 0.6136, 0.25, 0.6136, 0.0, 0.3864, 0.0, 0.3864, 0.5, 0.6136, 0.5, 0.6136, 0.25, 0.3864, 0.25, 0.6136, 0.75, 0.6136, 0.5, 0.3864, 0.5, 0.3864, 0.75, 0.6136, 1.0, 0.6136, 0.75, 0.3864, 0.75, 0.3864, 1.0])
me_cube_032.materials.append(mat_material)
me_cube_032.use_mirror_vertex_groups = False
me_cube_032.update()
me_cube_033 = bpy.data.meshes.new('Cube.033')
me_cube_033.from_pydata([(1.0, 1.0, -1.0), (1.0, -1.0, -1.0), (1.0, 1.0, 1.0), (1.0, -1.0, 1.0), (-1.0, 1.0, -1.0), (-1.0, -1.0, -1.0), (-1.0, 1.0, 1.0), (-1.0, -1.0, 1.0), (-0.9, 1.0, 0.9), (0.9, 1.0, -0.9), (-0.9, 1.0, -0.9), (0.9, 1.0, 0.9), (0.9, -1.0, 0.9), (-0.9, -1.0, -0.9), (0.9, -1.0, -0.9), (-0.9, -1.0, 0.9)], [], [(4, 6, 2, 11, 8, 10), (2, 0, 4, 10, 9, 11), (3, 2, 6, 7), (7, 6, 4, 5), (15, 7, 5, 1, 3, 12, 14, 13), (3, 7, 15, 12), (1, 0, 2, 3), (5, 4, 0, 1), (13, 10, 8, 15), (14, 9, 10, 13), (11, 9, 14, 12), (8, 11, 12, 15)])
_uv = me_cube_033.uv_layers.new(name='UVMap')
_uv.uv.foreach_set('vector', [0.875, 0.5, 0.875, 0.75, 0.625, 0.75, 0.6375, 0.7375, 0.8625, 0.7375, 0.8625, 0.5125, 0.625, 0.75, 0.625, 0.5, 0.875, 0.5, 0.8625, 0.5125, 0.6375, 0.5125, 0.6375, 0.7375, 0.375, 0.75, 0.625, 0.75, 0.625, 1.0, 0.375, 1.0, 0.375, 0.0, 0.625, 0.0, 0.625, 0.25, 0.375, 0.25, 0.1375, 0.7375, 0.125, 0.75, 0.125, 0.5, 0.375, 0.5, 0.375, 0.75, 0.3625, 0.7375, 0.3625, 0.5125, 0.1375, 0.5125, 0.375, 0.75, 0.125, 0.75, 0.1375, 0.7375, 0.3625, 0.7375, 0.375, 0.5, 0.625, 0.5, 0.625, 0.75, 0.375, 0.75, 0.375, 0.25, 0.625, 0.25, 0.625, 0.5, 0.375, 0.5, 0.3864, 0.25, 0.6136, 0.25, 0.6136, 0.0, 0.3864, 0.0, 0.3864, 0.5, 0.6136, 0.5, 0.6136, 0.25, 0.3864, 0.25, 0.6136, 0.75, 0.6136, 0.5, 0.3864, 0.5, 0.3864, 0.75, 0.6136, 1.0, 0.6136, 0.75, 0.3864, 0.75, 0.3864, 1.0])
me_cube_033.materials.append(mat_material)
me_cube_033.use_mirror_vertex_groups = False
me_cube_033.update()
me_cube_034 = bpy.data.meshes.new('Cube.034')
me_cube_034.from_pydata([(1.0, 1.0, -1.0), (1.0, -1.0, -1.0), (1.0, 1.0, 1.0), (1.0, -1.0, 1.0), (-1.0, 1.0, -1.0), (-1.0, -1.0, -1.0), (-1.0, 1.0, 1.0), (-1.0, -1.0, 1.0), (-0.9, 1.0, 0.9), (0.9, 1.0, -0.9), (-0.9, 1.0, -0.9), (0.9, 1.0, 0.9), (0.9, -1.0, 0.9), (-0.9, -1.0, -0.9), (0.9, -1.0, -0.9), (-0.9, -1.0, 0.9)], [], [(4, 6, 2, 11, 8, 10), (2, 0, 4, 10, 9, 11), (3, 2, 6, 7), (7, 6, 4, 5), (15, 7, 5, 1, 3, 12, 14, 13), (3, 7, 15, 12), (1, 0, 2, 3), (5, 4, 0, 1), (13, 10, 8, 15), (14, 9, 10, 13), (11, 9, 14, 12), (8, 11, 12, 15)])
_uv = me_cube_034.uv_layers.new(name='UVMap')
_uv.uv.foreach_set('vector', [0.875, 0.5, 0.875, 0.75, 0.625, 0.75, 0.6375, 0.7375, 0.8625, 0.7375, 0.8625, 0.5125, 0.625, 0.75, 0.625, 0.5, 0.875, 0.5, 0.8625, 0.5125, 0.6375, 0.5125, 0.6375, 0.7375, 0.375, 0.75, 0.625, 0.75, 0.625, 1.0, 0.375, 1.0, 0.375, 0.0, 0.625, 0.0, 0.625, 0.25, 0.375, 0.25, 0.1375, 0.7375, 0.125, 0.75, 0.125, 0.5, 0.375, 0.5, 0.375, 0.75, 0.3625, 0.7375, 0.3625, 0.5125, 0.1375, 0.5125, 0.375, 0.75, 0.125, 0.75, 0.1375, 0.7375, 0.3625, 0.7375, 0.375, 0.5, 0.625, 0.5, 0.625, 0.75, 0.375, 0.75, 0.375, 0.25, 0.625, 0.25, 0.625, 0.5, 0.375, 0.5, 0.3864, 0.25, 0.6136, 0.25, 0.6136, 0.0, 0.3864, 0.0, 0.3864, 0.5, 0.6136, 0.5, 0.6136, 0.25, 0.3864, 0.25, 0.6136, 0.75, 0.6136, 0.5, 0.3864, 0.5, 0.3864, 0.75, 0.6136, 1.0, 0.6136, 0.75, 0.3864, 0.75, 0.3864, 1.0])
me_cube_034.materials.append(mat_material)
me_cube_034.use_mirror_vertex_groups = False
me_cube_034.update()
me_cube_035 = bpy.data.meshes.new('Cube.035')
me_cube_035.from_pydata([(1.0, 1.0, -1.0), (1.0, -1.0, -1.0), (1.0, 1.0, 1.0), (1.0, -1.0, 1.0), (-1.0, 1.0, -1.0), (-1.0, -1.0, -1.0), (-1.0, 1.0, 1.0), (-1.0, -1.0, 1.0), (-0.9, 1.0, 0.9), (0.9, 1.0, -0.9), (-0.9, 1.0, -0.9), (0.9, 1.0, 0.9), (0.9, -1.0, 0.9), (-0.9, -1.0, -0.9), (0.9, -1.0, -0.9), (-0.9, -1.0, 0.9)], [], [(4, 6, 2, 11, 8, 10), (2, 0, 4, 10, 9, 11), (3, 2, 6, 7), (7, 6, 4, 5), (15, 7, 5, 1, 3, 12, 14, 13), (3, 7, 15, 12), (1, 0, 2, 3), (5, 4, 0, 1), (13, 10, 8, 15), (14, 9, 10, 13), (11, 9, 14, 12), (8, 11, 12, 15)])
_uv = me_cube_035.uv_layers.new(name='UVMap')
_uv.uv.foreach_set('vector', [0.875, 0.5, 0.875, 0.75, 0.625, 0.75, 0.6375, 0.7375, 0.8625, 0.7375, 0.8625, 0.5125, 0.625, 0.75, 0.625, 0.5, 0.875, 0.5, 0.8625, 0.5125, 0.6375, 0.5125, 0.6375, 0.7375, 0.375, 0.75, 0.625, 0.75, 0.625, 1.0, 0.375, 1.0, 0.375, 0.0, 0.625, 0.0, 0.625, 0.25, 0.375, 0.25, 0.1375, 0.7375, 0.125, 0.75, 0.125, 0.5, 0.375, 0.5, 0.375, 0.75, 0.3625, 0.7375, 0.3625, 0.5125, 0.1375, 0.5125, 0.375, 0.75, 0.125, 0.75, 0.1375, 0.7375, 0.3625, 0.7375, 0.375, 0.5, 0.625, 0.5, 0.625, 0.75, 0.375, 0.75, 0.375, 0.25, 0.625, 0.25, 0.625, 0.5, 0.375, 0.5, 0.3864, 0.25, 0.6136, 0.25, 0.6136, 0.0, 0.3864, 0.0, 0.3864, 0.5, 0.6136, 0.5, 0.6136, 0.25, 0.3864, 0.25, 0.6136, 0.75, 0.6136, 0.5, 0.3864, 0.5, 0.3864, 0.75, 0.6136, 1.0, 0.6136, 0.75, 0.3864, 0.75, 0.3864, 1.0])
me_cube_035.materials.append(mat_material)
me_cube_035.use_mirror_vertex_groups = False
me_cube_035.update()
me_cube_036 = bpy.data.meshes.new('Cube.036')
me_cube_036.from_pydata([(1.0, 1.0, -1.0), (1.0, -1.0, -1.0), (1.0, 1.0, 1.0), (1.0, -1.0, 1.0), (-1.0, 1.0, -1.0), (-1.0, -1.0, -1.0), (-1.0, 1.0, 1.0), (-1.0, -1.0, 1.0), (-0.9, 1.0, 0.9), (0.9, 1.0, -0.9), (-0.9, 1.0, -0.9), (0.9, 1.0, 0.9), (0.9, -1.0, 0.9), (-0.9, -1.0, -0.9), (0.9, -1.0, -0.9), (-0.9, -1.0, 0.9)], [], [(4, 6, 2, 11, 8, 10), (2, 0, 4, 10, 9, 11), (3, 2, 6, 7), (7, 6, 4, 5), (15, 7, 5, 1, 3, 12, 14, 13), (3, 7, 15, 12), (1, 0, 2, 3), (5, 4, 0, 1), (13, 10, 8, 15), (14, 9, 10, 13), (11, 9, 14, 12), (8, 11, 12, 15)])
_uv = me_cube_036.uv_layers.new(name='UVMap')
_uv.uv.foreach_set('vector', [0.875, 0.5, 0.875, 0.75, 0.625, 0.75, 0.6375, 0.7375, 0.8625, 0.7375, 0.8625, 0.5125, 0.625, 0.75, 0.625, 0.5, 0.875, 0.5, 0.8625, 0.5125, 0.6375, 0.5125, 0.6375, 0.7375, 0.375, 0.75, 0.625, 0.75, 0.625, 1.0, 0.375, 1.0, 0.375, 0.0, 0.625, 0.0, 0.625, 0.25, 0.375, 0.25, 0.1375, 0.7375, 0.125, 0.75, 0.125, 0.5, 0.375, 0.5, 0.375, 0.75, 0.3625, 0.7375, 0.3625, 0.5125, 0.1375, 0.5125, 0.375, 0.75, 0.125, 0.75, 0.1375, 0.7375, 0.3625, 0.7375, 0.375, 0.5, 0.625, 0.5, 0.625, 0.75, 0.375, 0.75, 0.375, 0.25, 0.625, 0.25, 0.625, 0.5, 0.375, 0.5, 0.3864, 0.25, 0.6136, 0.25, 0.6136, 0.0, 0.3864, 0.0, 0.3864, 0.5, 0.6136, 0.5, 0.6136, 0.25, 0.3864, 0.25, 0.6136, 0.75, 0.6136, 0.5, 0.3864, 0.5, 0.3864, 0.75, 0.6136, 1.0, 0.6136, 0.75, 0.3864, 0.75, 0.3864, 1.0])
me_cube_036.materials.append(mat_material)
me_cube_036.use_mirror_vertex_groups = False
me_cube_036.update()
me_cube_037 = bpy.data.meshes.new('Cube.037')
me_cube_037.from_pydata([(1.0, 1.0, -1.0), (1.0, -1.0, -1.0), (1.0, 1.0, 1.0), (1.0, -1.0, 1.0), (-1.0, 1.0, -1.0), (-1.0, -1.0, -1.0), (-1.0, 1.0, 1.0), (-1.0, -1.0, 1.0), (-0.9, 1.0, 0.9), (0.9, 1.0, -0.9), (-0.9, 1.0, -0.9), (0.9, 1.0, 0.9), (0.9, -1.0, 0.9), (-0.9, -1.0, -0.9), (0.9, -1.0, -0.9), (-0.9, -1.0, 0.9)], [], [(4, 6, 2, 11, 8, 10), (2, 0, 4, 10, 9, 11), (3, 2, 6, 7), (7, 6, 4, 5), (15, 7, 5, 1, 3, 12, 14, 13), (3, 7, 15, 12), (1, 0, 2, 3), (5, 4, 0, 1), (13, 10, 8, 15), (14, 9, 10, 13), (11, 9, 14, 12), (8, 11, 12, 15)])
_uv = me_cube_037.uv_layers.new(name='UVMap')
_uv.uv.foreach_set('vector', [0.875, 0.5, 0.875, 0.75, 0.625, 0.75, 0.6375, 0.7375, 0.8625, 0.7375, 0.8625, 0.5125, 0.625, 0.75, 0.625, 0.5, 0.875, 0.5, 0.8625, 0.5125, 0.6375, 0.5125, 0.6375, 0.7375, 0.375, 0.75, 0.625, 0.75, 0.625, 1.0, 0.375, 1.0, 0.375, 0.0, 0.625, 0.0, 0.625, 0.25, 0.375, 0.25, 0.1375, 0.7375, 0.125, 0.75, 0.125, 0.5, 0.375, 0.5, 0.375, 0.75, 0.3625, 0.7375, 0.3625, 0.5125, 0.1375, 0.5125, 0.375, 0.75, 0.125, 0.75, 0.1375, 0.7375, 0.3625, 0.7375, 0.375, 0.5, 0.625, 0.5, 0.625, 0.75, 0.375, 0.75, 0.375, 0.25, 0.625, 0.25, 0.625, 0.5, 0.375, 0.5, 0.3864, 0.25, 0.6136, 0.25, 0.6136, 0.0, 0.3864, 0.0, 0.3864, 0.5, 0.6136, 0.5, 0.6136, 0.25, 0.3864, 0.25, 0.6136, 0.75, 0.6136, 0.5, 0.3864, 0.5, 0.3864, 0.75, 0.6136, 1.0, 0.6136, 0.75, 0.3864, 0.75, 0.3864, 1.0])
me_cube_037.materials.append(mat_material)
me_cube_037.use_mirror_vertex_groups = False
me_cube_037.update()
me_cube_038 = bpy.data.meshes.new('Cube.038')
me_cube_038.from_pydata([(1.0, 1.0, -1.0), (1.0, -1.0, -1.0), (1.0, 1.0, 1.0), (1.0, -1.0, 1.0), (-1.0, 1.0, -1.0), (-1.0, -1.0, -1.0), (-1.0, 1.0, 1.0), (-1.0, -1.0, 1.0), (-0.9, 1.0, 0.9), (0.9, 1.0, -0.9), (-0.9, 1.0, -0.9), (0.9, 1.0, 0.9), (0.9, -1.0, 0.9), (-0.9, -1.0, -0.9), (0.9, -1.0, -0.9), (-0.9, -1.0, 0.9)], [], [(4, 6, 2, 11, 8, 10), (2, 0, 4, 10, 9, 11), (3, 2, 6, 7), (7, 6, 4, 5), (15, 7, 5, 1, 3, 12, 14, 13), (3, 7, 15, 12), (1, 0, 2, 3), (5, 4, 0, 1), (13, 10, 8, 15), (14, 9, 10, 13), (11, 9, 14, 12), (8, 11, 12, 15)])
_uv = me_cube_038.uv_layers.new(name='UVMap')
_uv.uv.foreach_set('vector', [0.875, 0.5, 0.875, 0.75, 0.625, 0.75, 0.6375, 0.7375, 0.8625, 0.7375, 0.8625, 0.5125, 0.625, 0.75, 0.625, 0.5, 0.875, 0.5, 0.8625, 0.5125, 0.6375, 0.5125, 0.6375, 0.7375, 0.375, 0.75, 0.625, 0.75, 0.625, 1.0, 0.375, 1.0, 0.375, 0.0, 0.625, 0.0, 0.625, 0.25, 0.375, 0.25, 0.1375, 0.7375, 0.125, 0.75, 0.125, 0.5, 0.375, 0.5, 0.375, 0.75, 0.3625, 0.7375, 0.3625, 0.5125, 0.1375, 0.5125, 0.375, 0.75, 0.125, 0.75, 0.1375, 0.7375, 0.3625, 0.7375, 0.375, 0.5, 0.625, 0.5, 0.625, 0.75, 0.375, 0.75, 0.375, 0.25, 0.625, 0.25, 0.625, 0.5, 0.375, 0.5, 0.3864, 0.25, 0.6136, 0.25, 0.6136, 0.0, 0.3864, 0.0, 0.3864, 0.5, 0.6136, 0.5, 0.6136, 0.25, 0.3864, 0.25, 0.6136, 0.75, 0.6136, 0.5, 0.3864, 0.5, 0.3864, 0.75, 0.6136, 1.0, 0.6136, 0.75, 0.3864, 0.75, 0.3864, 1.0])
me_cube_038.materials.append(mat_material)
me_cube_038.use_mirror_vertex_groups = False
me_cube_038.update()
me_cube_039 = bpy.data.meshes.new('Cube.039')
me_cube_039.from_pydata([(1.0, 1.0, -1.0), (1.0, -1.0, -1.0), (1.0, 1.0, 1.0), (1.0, -1.0, 1.0), (-1.0, 1.0, -1.0), (-1.0, -1.0, -1.0), (-1.0, 1.0, 1.0), (-1.0, -1.0, 1.0), (-0.9, 1.0, 0.9), (0.9, 1.0, -0.9), (-0.9, 1.0, -0.9), (0.9, 1.0, 0.9), (0.9, -1.0, 0.9), (-0.9, -1.0, -0.9), (0.9, -1.0, -0.9), (-0.9, -1.0, 0.9)], [], [(4, 6, 2, 11, 8, 10), (2, 0, 4, 10, 9, 11), (3, 2, 6, 7), (7, 6, 4, 5), (15, 7, 5, 1, 3, 12, 14, 13), (3, 7, 15, 12), (1, 0, 2, 3), (5, 4, 0, 1), (13, 10, 8, 15), (14, 9, 10, 13), (11, 9, 14, 12), (8, 11, 12, 15)])
_uv = me_cube_039.uv_layers.new(name='UVMap')
_uv.uv.foreach_set('vector', [0.875, 0.5, 0.875, 0.75, 0.625, 0.75, 0.6375, 0.7375, 0.8625, 0.7375, 0.8625, 0.5125, 0.625, 0.75, 0.625, 0.5, 0.875, 0.5, 0.8625, 0.5125, 0.6375, 0.5125, 0.6375, 0.7375, 0.375, 0.75, 0.625, 0.75, 0.625, 1.0, 0.375, 1.0, 0.375, 0.0, 0.625, 0.0, 0.625, 0.25, 0.375, 0.25, 0.1375, 0.7375, 0.125, 0.75, 0.125, 0.5, 0.375, 0.5, 0.375, 0.75, 0.3625, 0.7375, 0.3625, 0.5125, 0.1375, 0.5125, 0.375, 0.75, 0.125, 0.75, 0.1375, 0.7375, 0.3625, 0.7375, 0.375, 0.5, 0.625, 0.5, 0.625, 0.75, 0.375, 0.75, 0.375, 0.25, 0.625, 0.25, 0.625, 0.5, 0.375, 0.5, 0.3864, 0.25, 0.6136, 0.25, 0.6136, 0.0, 0.3864, 0.0, 0.3864, 0.5, 0.6136, 0.5, 0.6136, 0.25, 0.3864, 0.25, 0.6136, 0.75, 0.6136, 0.5, 0.3864, 0.5, 0.3864, 0.75, 0.6136, 1.0, 0.6136, 0.75, 0.3864, 0.75, 0.3864, 1.0])
me_cube_039.materials.append(mat_material)
me_cube_039.use_mirror_vertex_groups = False
me_cube_039.update()
me_cube_040 = bpy.data.meshes.new('Cube.040')
me_cube_040.from_pydata([(1.0, 1.0, -1.0), (1.0, -1.0, -1.0), (1.0, 1.0, 1.0), (1.0, -1.0, 1.0), (-1.0, 1.0, -1.0), (-1.0, -1.0, -1.0), (-1.0, 1.0, 1.0), (-1.0, -1.0, 1.0), (-0.9, 1.0, 0.9), (0.9, 1.0, -0.9), (-0.9, 1.0, -0.9), (0.9, 1.0, 0.9), (0.9, -1.0, 0.9), (-0.9, -1.0, -0.9), (0.9, -1.0, -0.9), (-0.9, -1.0, 0.9)], [], [(4, 6, 2, 11, 8, 10), (2, 0, 4, 10, 9, 11), (3, 2, 6, 7), (7, 6, 4, 5), (15, 7, 5, 1, 3, 12, 14, 13), (3, 7, 15, 12), (1, 0, 2, 3), (5, 4, 0, 1), (13, 10, 8, 15), (14, 9, 10, 13), (11, 9, 14, 12), (8, 11, 12, 15)])
_uv = me_cube_040.uv_layers.new(name='UVMap')
_uv.uv.foreach_set('vector', [0.875, 0.5, 0.875, 0.75, 0.625, 0.75, 0.6375, 0.7375, 0.8625, 0.7375, 0.8625, 0.5125, 0.625, 0.75, 0.625, 0.5, 0.875, 0.5, 0.8625, 0.5125, 0.6375, 0.5125, 0.6375, 0.7375, 0.375, 0.75, 0.625, 0.75, 0.625, 1.0, 0.375, 1.0, 0.375, 0.0, 0.625, 0.0, 0.625, 0.25, 0.375, 0.25, 0.1375, 0.7375, 0.125, 0.75, 0.125, 0.5, 0.375, 0.5, 0.375, 0.75, 0.3625, 0.7375, 0.3625, 0.5125, 0.1375, 0.5125, 0.375, 0.75, 0.125, 0.75, 0.1375, 0.7375, 0.3625, 0.7375, 0.375, 0.5, 0.625, 0.5, 0.625, 0.75, 0.375, 0.75, 0.375, 0.25, 0.625, 0.25, 0.625, 0.5, 0.375, 0.5, 0.3864, 0.25, 0.6136, 0.25, 0.6136, 0.0, 0.3864, 0.0, 0.3864, 0.5, 0.6136, 0.5, 0.6136, 0.25, 0.3864, 0.25, 0.6136, 0.75, 0.6136, 0.5, 0.3864, 0.5, 0.3864, 0.75, 0.6136, 1.0, 0.6136, 0.75, 0.3864, 0.75, 0.3864, 1.0])
me_cube_040.materials.append(mat_material)
me_cube_040.use_mirror_vertex_groups = False
me_cube_040.update()
me_cube_041 = bpy.data.meshes.new('Cube.041')
me_cube_041.from_pydata([(1.0, 1.0, -1.0), (1.0, -1.0, -1.0), (1.0, 1.0, 1.0), (1.0, -1.0, 1.0), (-1.0, 1.0, -1.0), (-1.0, -1.0, -1.0), (-1.0, 1.0, 1.0), (-1.0, -1.0, 1.0), (-0.9, 1.0, 0.9), (0.9, 1.0, -0.9), (-0.9, 1.0, -0.9), (0.9, 1.0, 0.9), (0.9, -1.0, 0.9), (-0.9, -1.0, -0.9), (0.9, -1.0, -0.9), (-0.9, -1.0, 0.9)], [], [(4, 6, 2, 11, 8, 10), (2, 0, 4, 10, 9, 11), (3, 2, 6, 7), (7, 6, 4, 5), (15, 7, 5, 1, 3, 12, 14, 13), (3, 7, 15, 12), (1, 0, 2, 3), (5, 4, 0, 1), (13, 10, 8, 15), (14, 9, 10, 13), (11, 9, 14, 12), (8, 11, 12, 15)])
_uv = me_cube_041.uv_layers.new(name='UVMap')
_uv.uv.foreach_set('vector', [0.875, 0.5, 0.875, 0.75, 0.625, 0.75, 0.6375, 0.7375, 0.8625, 0.7375, 0.8625, 0.5125, 0.625, 0.75, 0.625, 0.5, 0.875, 0.5, 0.8625, 0.5125, 0.6375, 0.5125, 0.6375, 0.7375, 0.375, 0.75, 0.625, 0.75, 0.625, 1.0, 0.375, 1.0, 0.375, 0.0, 0.625, 0.0, 0.625, 0.25, 0.375, 0.25, 0.1375, 0.7375, 0.125, 0.75, 0.125, 0.5, 0.375, 0.5, 0.375, 0.75, 0.3625, 0.7375, 0.3625, 0.5125, 0.1375, 0.5125, 0.375, 0.75, 0.125, 0.75, 0.1375, 0.7375, 0.3625, 0.7375, 0.375, 0.5, 0.625, 0.5, 0.625, 0.75, 0.375, 0.75, 0.375, 0.25, 0.625, 0.25, 0.625, 0.5, 0.375, 0.5, 0.3864, 0.25, 0.6136, 0.25, 0.6136, 0.0, 0.3864, 0.0, 0.3864, 0.5, 0.6136, 0.5, 0.6136, 0.25, 0.3864, 0.25, 0.6136, 0.75, 0.6136, 0.5, 0.3864, 0.5, 0.3864, 0.75, 0.6136, 1.0, 0.6136, 0.75, 0.3864, 0.75, 0.3864, 1.0])
me_cube_041.materials.append(mat_material)
me_cube_041.use_mirror_vertex_groups = False
me_cube_041.update()

# ---- objects
ob_forwardsphere = bpy.data.objects.new('ForwardSphere', me_sphere)
ob_base = bpy.data.objects.new('Base', me_cube_042)
ob_light = bpy.data.objects.new('Light', light_light)
ob_camera = bpy.data.objects.new('Camera', cam_camera)
ob_center = bpy.data.objects.new('Center', me_cube_001)
ob_backward = bpy.data.objects.new('Backward', me_cube_005)
ob_forward = bpy.data.objects.new('Forward', me_cube_004)
ob_left = bpy.data.objects.new('Left', me_cube_002)
ob_right = bpy.data.objects.new('Right', me_cube_003)
ob_frontleft = bpy.data.objects.new('FrontLeft', me_cube_006)
ob_frontright = bpy.data.objects.new('FrontRight', me_cube_007)
ob_backleft = bpy.data.objects.new('BackLeft', me_cube_008)
ob_backright = bpy.data.objects.new('BackRight', me_cube_009)
ob_c1_bl = bpy.data.objects.new('C1_BL', me_cube)
ob_c1_br = bpy.data.objects.new('C1_BR', me_cube_011)
ob_block = bpy.data.objects.new('Block', me_cube_012)
ob_c1_fl = bpy.data.objects.new('C1_FL', me_cube_013)
ob_c1_fr = bpy.data.objects.new('C1_FR', me_cube_014)
ob_c2_ab = bpy.data.objects.new('C2_AB', me_cube_015)
ob_c2_af = bpy.data.objects.new('C2_AF', me_cube_016)
ob_c2_al = bpy.data.objects.new('C2_AL', me_cube_017)
ob_c2_ar = bpy.data.objects.new('C2_AR', me_cube_018)
ob_c2_dl = bpy.data.objects.new('C2_DL', me_cube_019)
ob_c2_dr = bpy.data.objects.new('C2_DR', me_cube_020)
ob_c3_bl = bpy.data.objects.new('C3_BL', me_cube_021)
ob_c3_br = bpy.data.objects.new('C3_BR', me_cube_022)
ob_c3_fl = bpy.data.objects.new('C3_FL', me_cube_023)
ob_c3_fr = bpy.data.objects.new('C3_FR', me_cube_024)
ob_c4 = bpy.data.objects.new('C4', me_cube_025)
ob_empty = bpy.data.objects.new('Empty', me_cube_026)
ob_w1_b = bpy.data.objects.new('W1_B', me_cube_027)
ob_w1_f = bpy.data.objects.new('W1_F', me_cube_028)
ob_w1_l = bpy.data.objects.new('W1_L', me_cube_029)
ob_w1_r = bpy.data.objects.new('W1_R', me_cube_030)
ob_w2_bl = bpy.data.objects.new('W2_BL', me_cube_031)
ob_w2_br = bpy.data.objects.new('W2_BR', me_cube_032)
ob_w2_fl = bpy.data.objects.new('W2_FL', me_cube_033)
ob_w2_fr = bpy.data.objects.new('W2_FR', me_cube_034)
ob_w2_pf = bpy.data.objects.new('W2_PF', me_cube_035)
ob_w2_pl = bpy.data.objects.new('W2_PL', me_cube_036)
ob_w3_nb = bpy.data.objects.new('W3_NB', me_cube_037)
ob_w3_nf = bpy.data.objects.new('W3_NF', me_cube_038)
ob_w3_nl = bpy.data.objects.new('W3_NL', me_cube_039)
ob_w3_nr = bpy.data.objects.new('W3_NR', me_cube_040)
ob_w4 = bpy.data.objects.new('W4', me_cube_041)

# ---- transforms, parenting, visibility, modifiers, constraints
ob_forwardsphere.location = (0.0, 0.2888, 3.284)
ob_base.location = (0.0, -1.1, 0.0)
ob_base.scale = (1.0, 0.1, 1.0)
ob_light.location = (4.076, 1.005, 5.904)
ob_light.rotation_euler = (0.6503, 0.05522, 1.866)
ob_light.lock_rotations_4d = False
ob_light.empty_display_type = 'ARROWS'
ob_light.color = (0.0, 0.0, 0.0, 0.0)
ob_light.lineart.crease_threshold = 0.0
ob_camera.location = (7.359, -6.926, 4.958)
ob_camera.rotation_euler = (1.109, 0.0, 0.8149)
ob_camera.lock_rotations_4d = False
ob_camera.empty_display_type = 'ARROWS'
ob_camera.color = (0.0, 0.0, 0.0, 0.0)
ob_camera.display_type = 'WIRE'
ob_camera.lineart.crease_threshold = 0.0
ob_center.location = (0.0, 0.0, 0.0)
ob_center.scale = (0.9, 0.9, 1.1)
ob_backward.location = (0.0, 0.0, 0.0)
ob_backward.scale = (0.9, 0.9, 1.1)
ob_forward.location = (0.0, 0.0, 0.0)
ob_forward.scale = (0.9, 0.9, 1.1)
ob_left.location = (0.0, 0.0, 0.0)
ob_left.scale = (0.9, 0.9, 1.1)
ob_right.location = (0.0, 0.0, 0.0)
ob_right.scale = (0.9, 0.9, 1.1)
ob_frontleft.location = (0.0, 0.0, 0.0)
ob_frontleft.scale = (0.9, 0.9, 1.1)
ob_frontright.location = (0.0, 0.0, 0.0)
ob_frontright.scale = (0.9, 0.9, 1.1)
ob_backleft.location = (0.0, 0.0, 0.0)
ob_backleft.scale = (0.9, 0.9, 1.1)
ob_backright.location = (0.0, 0.0, 0.0)
ob_backright.scale = (0.9, 0.9, 1.1)
ob_c1_bl.location = (0.0, 0.0, 0.0)
ob_c1_bl.lock_rotations_4d = False
ob_c1_bl.empty_display_type = 'ARROWS'
ob_c1_bl.lineart.crease_threshold = 0.0
_m = ob_c1_bl.modifiers.new('front', 'BOOLEAN')
_m.object = ob_forward
_m = ob_c1_bl.modifiers.new('back', 'BOOLEAN')
_m.object = ob_backward
_m = ob_c1_bl.modifiers.new('left', 'BOOLEAN')
_m.object = ob_left
_m = ob_c1_bl.modifiers.new('right', 'BOOLEAN')
_m.object = ob_right
_m = ob_c1_bl.modifiers.new('backleft', 'BOOLEAN')
_m.object = ob_backleft
_m = ob_c1_bl.modifiers.new('backright', 'BOOLEAN')
_m.object = ob_backright
_m = ob_c1_bl.modifiers.new('frontleft', 'BOOLEAN')
_m.object = ob_frontleft
_m = ob_c1_bl.modifiers.new('frontright', 'BOOLEAN')
_m.object = ob_frontright
ob_c1_br.location = (0.0, 0.0, 0.0)
ob_c1_br.lock_rotations_4d = False
ob_c1_br.empty_display_type = 'ARROWS'
ob_c1_br.lineart.crease_threshold = 0.0
_m = ob_c1_br.modifiers.new('front', 'BOOLEAN')
_m.object = ob_forward
_m = ob_c1_br.modifiers.new('back', 'BOOLEAN')
_m.object = ob_backward
_m = ob_c1_br.modifiers.new('left', 'BOOLEAN')
_m.object = ob_left
_m = ob_c1_br.modifiers.new('right', 'BOOLEAN')
_m.object = ob_right
_m = ob_c1_br.modifiers.new('backleft', 'BOOLEAN')
_m.object = ob_backleft
_m = ob_c1_br.modifiers.new('backright', 'BOOLEAN')
_m.object = ob_backright
_m = ob_c1_br.modifiers.new('frontleft', 'BOOLEAN')
_m.object = ob_frontleft
_m = ob_c1_br.modifiers.new('frontright', 'BOOLEAN')
_m.object = ob_frontright
ob_block.location = (0.0, 0.0, 0.0)
ob_c1_fl.location = (0.0, 0.0, 0.0)
ob_c1_fl.lock_rotations_4d = False
ob_c1_fl.empty_display_type = 'ARROWS'
ob_c1_fl.lineart.crease_threshold = 0.0
_m = ob_c1_fl.modifiers.new('front', 'BOOLEAN')
_m.object = ob_forward
_m = ob_c1_fl.modifiers.new('back', 'BOOLEAN')
_m.object = ob_backward
_m = ob_c1_fl.modifiers.new('left', 'BOOLEAN')
_m.object = ob_left
_m = ob_c1_fl.modifiers.new('right', 'BOOLEAN')
_m.object = ob_right
_m = ob_c1_fl.modifiers.new('backleft', 'BOOLEAN')
_m.object = ob_backleft
_m = ob_c1_fl.modifiers.new('backright', 'BOOLEAN')
_m.object = ob_backright
_m = ob_c1_fl.modifiers.new('frontleft', 'BOOLEAN')
_m.object = ob_frontleft
_m = ob_c1_fl.modifiers.new('frontright', 'BOOLEAN')
_m.object = ob_frontright
ob_c1_fr.location = (0.0, 0.0, 0.0)
ob_c1_fr.lock_rotations_4d = False
ob_c1_fr.empty_display_type = 'ARROWS'
ob_c1_fr.lineart.crease_threshold = 0.0
_m = ob_c1_fr.modifiers.new('front', 'BOOLEAN')
_m.object = ob_forward
_m = ob_c1_fr.modifiers.new('back', 'BOOLEAN')
_m.object = ob_backward
_m = ob_c1_fr.modifiers.new('left', 'BOOLEAN')
_m.object = ob_left
_m = ob_c1_fr.modifiers.new('right', 'BOOLEAN')
_m.object = ob_right
_m = ob_c1_fr.modifiers.new('backleft', 'BOOLEAN')
_m.object = ob_backleft
_m = ob_c1_fr.modifiers.new('backright', 'BOOLEAN')
_m.object = ob_backright
_m = ob_c1_fr.modifiers.new('frontleft', 'BOOLEAN')
_m.object = ob_frontleft
_m = ob_c1_fr.modifiers.new('frontright', 'BOOLEAN')
_m.object = ob_frontright
ob_c2_ab.location = (0.0, 0.0, 0.0)
ob_c2_ab.lock_rotations_4d = False
ob_c2_ab.empty_display_type = 'ARROWS'
ob_c2_ab.lineart.crease_threshold = 0.0
_m = ob_c2_ab.modifiers.new('front', 'BOOLEAN')
_m.object = ob_forward
_m = ob_c2_ab.modifiers.new('back', 'BOOLEAN')
_m.object = ob_backward
_m = ob_c2_ab.modifiers.new('left', 'BOOLEAN')
_m.object = ob_left
_m = ob_c2_ab.modifiers.new('right', 'BOOLEAN')
_m.object = ob_right
_m = ob_c2_ab.modifiers.new('backleft', 'BOOLEAN')
_m.object = ob_backleft
_m = ob_c2_ab.modifiers.new('backright', 'BOOLEAN')
_m.object = ob_backright
_m = ob_c2_ab.modifiers.new('frontleft', 'BOOLEAN')
_m.object = ob_frontleft
_m = ob_c2_ab.modifiers.new('frontright', 'BOOLEAN')
_m.object = ob_frontright
ob_c2_af.location = (0.0, 0.0, 0.0)
ob_c2_af.lock_rotations_4d = False
ob_c2_af.empty_display_type = 'ARROWS'
ob_c2_af.lineart.crease_threshold = 0.0
_m = ob_c2_af.modifiers.new('front', 'BOOLEAN')
_m.object = ob_forward
_m = ob_c2_af.modifiers.new('back', 'BOOLEAN')
_m.object = ob_backward
_m = ob_c2_af.modifiers.new('left', 'BOOLEAN')
_m.object = ob_left
_m = ob_c2_af.modifiers.new('right', 'BOOLEAN')
_m.object = ob_right
_m = ob_c2_af.modifiers.new('backleft', 'BOOLEAN')
_m.object = ob_backleft
_m = ob_c2_af.modifiers.new('backright', 'BOOLEAN')
_m.object = ob_backright
_m = ob_c2_af.modifiers.new('frontleft', 'BOOLEAN')
_m.object = ob_frontleft
_m = ob_c2_af.modifiers.new('frontright', 'BOOLEAN')
_m.object = ob_frontright
ob_c2_al.location = (0.0, 0.0, 0.0)
ob_c2_al.lock_rotations_4d = False
ob_c2_al.empty_display_type = 'ARROWS'
ob_c2_al.lineart.crease_threshold = 0.0
_m = ob_c2_al.modifiers.new('front', 'BOOLEAN')
_m.object = ob_forward
_m = ob_c2_al.modifiers.new('back', 'BOOLEAN')
_m.object = ob_backward
_m = ob_c2_al.modifiers.new('left', 'BOOLEAN')
_m.object = ob_left
_m = ob_c2_al.modifiers.new('right', 'BOOLEAN')
_m.object = ob_right
_m = ob_c2_al.modifiers.new('backleft', 'BOOLEAN')
_m.object = ob_backleft
_m = ob_c2_al.modifiers.new('backright', 'BOOLEAN')
_m.object = ob_backright
_m = ob_c2_al.modifiers.new('frontleft', 'BOOLEAN')
_m.object = ob_frontleft
_m = ob_c2_al.modifiers.new('frontright', 'BOOLEAN')
_m.object = ob_frontright
ob_c2_ar.location = (0.0, 0.0, 0.0)
ob_c2_ar.lock_rotations_4d = False
ob_c2_ar.empty_display_type = 'ARROWS'
ob_c2_ar.lineart.crease_threshold = 0.0
_m = ob_c2_ar.modifiers.new('front', 'BOOLEAN')
_m.object = ob_forward
_m = ob_c2_ar.modifiers.new('back', 'BOOLEAN')
_m.object = ob_backward
_m = ob_c2_ar.modifiers.new('left', 'BOOLEAN')
_m.object = ob_left
_m = ob_c2_ar.modifiers.new('right', 'BOOLEAN')
_m.object = ob_right
_m = ob_c2_ar.modifiers.new('backleft', 'BOOLEAN')
_m.object = ob_backleft
_m = ob_c2_ar.modifiers.new('backright', 'BOOLEAN')
_m.object = ob_backright
_m = ob_c2_ar.modifiers.new('frontleft', 'BOOLEAN')
_m.object = ob_frontleft
_m = ob_c2_ar.modifiers.new('frontright', 'BOOLEAN')
_m.object = ob_frontright
ob_c2_dl.location = (0.0, 0.0, 0.0)
ob_c2_dl.lock_rotations_4d = False
ob_c2_dl.empty_display_type = 'ARROWS'
ob_c2_dl.lineart.crease_threshold = 0.0
_m = ob_c2_dl.modifiers.new('front', 'BOOLEAN')
_m.object = ob_forward
_m = ob_c2_dl.modifiers.new('back', 'BOOLEAN')
_m.object = ob_backward
_m = ob_c2_dl.modifiers.new('left', 'BOOLEAN')
_m.object = ob_left
_m = ob_c2_dl.modifiers.new('right', 'BOOLEAN')
_m.object = ob_right
_m = ob_c2_dl.modifiers.new('backleft', 'BOOLEAN')
_m.object = ob_backleft
_m = ob_c2_dl.modifiers.new('backright', 'BOOLEAN')
_m.object = ob_backright
_m = ob_c2_dl.modifiers.new('frontleft', 'BOOLEAN')
_m.object = ob_frontleft
_m = ob_c2_dl.modifiers.new('frontright', 'BOOLEAN')
_m.object = ob_frontright
ob_c2_dr.location = (0.0, 0.0, 0.0)
ob_c2_dr.lock_rotations_4d = False
ob_c2_dr.empty_display_type = 'ARROWS'
ob_c2_dr.lineart.crease_threshold = 0.0
_m = ob_c2_dr.modifiers.new('front', 'BOOLEAN')
_m.object = ob_forward
_m = ob_c2_dr.modifiers.new('back', 'BOOLEAN')
_m.object = ob_backward
_m = ob_c2_dr.modifiers.new('left', 'BOOLEAN')
_m.object = ob_left
_m = ob_c2_dr.modifiers.new('right', 'BOOLEAN')
_m.object = ob_right
_m = ob_c2_dr.modifiers.new('backleft', 'BOOLEAN')
_m.object = ob_backleft
_m = ob_c2_dr.modifiers.new('backright', 'BOOLEAN')
_m.object = ob_backright
_m = ob_c2_dr.modifiers.new('frontleft', 'BOOLEAN')
_m.object = ob_frontleft
_m = ob_c2_dr.modifiers.new('frontright', 'BOOLEAN')
_m.object = ob_frontright
ob_c3_bl.location = (0.0, 0.0, 0.0)
ob_c3_bl.lock_rotations_4d = False
ob_c3_bl.empty_display_type = 'ARROWS'
ob_c3_bl.lineart.crease_threshold = 0.0
_m = ob_c3_bl.modifiers.new('front', 'BOOLEAN')
_m.object = ob_forward
_m = ob_c3_bl.modifiers.new('back', 'BOOLEAN')
_m.object = ob_backward
_m = ob_c3_bl.modifiers.new('left', 'BOOLEAN')
_m.object = ob_left
_m = ob_c3_bl.modifiers.new('right', 'BOOLEAN')
_m.object = ob_right
_m = ob_c3_bl.modifiers.new('backleft', 'BOOLEAN')
_m.object = ob_backleft
_m = ob_c3_bl.modifiers.new('backright', 'BOOLEAN')
_m.object = ob_backright
_m = ob_c3_bl.modifiers.new('frontleft', 'BOOLEAN')
_m.object = ob_frontleft
_m = ob_c3_bl.modifiers.new('frontright', 'BOOLEAN')
_m.object = ob_frontright
ob_c3_br.location = (0.0, 0.0, 0.0)
ob_c3_br.lock_rotations_4d = False
ob_c3_br.empty_display_type = 'ARROWS'
ob_c3_br.lineart.crease_threshold = 0.0
_m = ob_c3_br.modifiers.new('front', 'BOOLEAN')
_m.object = ob_forward
_m = ob_c3_br.modifiers.new('back', 'BOOLEAN')
_m.object = ob_backward
_m = ob_c3_br.modifiers.new('left', 'BOOLEAN')
_m.object = ob_left
_m = ob_c3_br.modifiers.new('right', 'BOOLEAN')
_m.object = ob_right
_m = ob_c3_br.modifiers.new('backleft', 'BOOLEAN')
_m.object = ob_backleft
_m = ob_c3_br.modifiers.new('backright', 'BOOLEAN')
_m.object = ob_backright
_m = ob_c3_br.modifiers.new('frontleft', 'BOOLEAN')
_m.object = ob_frontleft
_m = ob_c3_br.modifiers.new('frontright', 'BOOLEAN')
_m.object = ob_frontright
ob_c3_fl.location = (0.0, 0.0, 0.0)
ob_c3_fl.lock_rotations_4d = False
ob_c3_fl.empty_display_type = 'ARROWS'
ob_c3_fl.lineart.crease_threshold = 0.0
_m = ob_c3_fl.modifiers.new('front', 'BOOLEAN')
_m.object = ob_forward
_m = ob_c3_fl.modifiers.new('back', 'BOOLEAN')
_m.object = ob_backward
_m = ob_c3_fl.modifiers.new('left', 'BOOLEAN')
_m.object = ob_left
_m = ob_c3_fl.modifiers.new('right', 'BOOLEAN')
_m.object = ob_right
_m = ob_c3_fl.modifiers.new('backleft', 'BOOLEAN')
_m.object = ob_backleft
_m = ob_c3_fl.modifiers.new('backright', 'BOOLEAN')
_m.object = ob_backright
_m = ob_c3_fl.modifiers.new('frontleft', 'BOOLEAN')
_m.object = ob_frontleft
_m = ob_c3_fl.modifiers.new('frontright', 'BOOLEAN')
_m.object = ob_frontright
ob_c3_fr.location = (0.0, 0.0, 0.0)
ob_c3_fr.lock_rotations_4d = False
ob_c3_fr.empty_display_type = 'ARROWS'
ob_c3_fr.lineart.crease_threshold = 0.0
_m = ob_c3_fr.modifiers.new('front', 'BOOLEAN')
_m.object = ob_forward
_m = ob_c3_fr.modifiers.new('back', 'BOOLEAN')
_m.object = ob_backward
_m = ob_c3_fr.modifiers.new('left', 'BOOLEAN')
_m.object = ob_left
_m = ob_c3_fr.modifiers.new('right', 'BOOLEAN')
_m.object = ob_right
_m = ob_c3_fr.modifiers.new('backleft', 'BOOLEAN')
_m.object = ob_backleft
_m = ob_c3_fr.modifiers.new('backright', 'BOOLEAN')
_m.object = ob_backright
_m = ob_c3_fr.modifiers.new('frontleft', 'BOOLEAN')
_m.object = ob_frontleft
_m = ob_c3_fr.modifiers.new('frontright', 'BOOLEAN')
_m.object = ob_frontright
ob_c4.location = (0.0, 0.0, 0.0)
ob_c4.lock_rotations_4d = False
ob_c4.empty_display_type = 'ARROWS'
ob_c4.lineart.crease_threshold = 0.0
_m = ob_c4.modifiers.new('front', 'BOOLEAN')
_m.object = ob_forward
_m = ob_c4.modifiers.new('back', 'BOOLEAN')
_m.object = ob_backward
_m = ob_c4.modifiers.new('left', 'BOOLEAN')
_m.object = ob_left
_m = ob_c4.modifiers.new('right', 'BOOLEAN')
_m.object = ob_right
_m = ob_c4.modifiers.new('backleft', 'BOOLEAN')
_m.object = ob_backleft
_m = ob_c4.modifiers.new('backright', 'BOOLEAN')
_m.object = ob_backright
_m = ob_c4.modifiers.new('frontleft', 'BOOLEAN')
_m.object = ob_frontleft
_m = ob_c4.modifiers.new('frontright', 'BOOLEAN')
_m.object = ob_frontright
ob_empty.location = (0.0, 0.0, 0.0)
ob_empty.lock_rotations_4d = False
ob_empty.empty_display_type = 'ARROWS'
ob_empty.lineart.crease_threshold = 0.0
_m = ob_empty.modifiers.new('front', 'BOOLEAN')
_m.object = ob_forward
_m = ob_empty.modifiers.new('back', 'BOOLEAN')
_m.object = ob_backward
_m = ob_empty.modifiers.new('left', 'BOOLEAN')
_m.object = ob_left
_m = ob_empty.modifiers.new('right', 'BOOLEAN')
_m.object = ob_right
_m = ob_empty.modifiers.new('backleft', 'BOOLEAN')
_m.object = ob_backleft
_m = ob_empty.modifiers.new('backright', 'BOOLEAN')
_m.object = ob_backright
_m = ob_empty.modifiers.new('frontleft', 'BOOLEAN')
_m.object = ob_frontleft
_m = ob_empty.modifiers.new('frontright', 'BOOLEAN')
_m.object = ob_frontright
ob_w1_b.location = (0.0, 0.0, 0.0)
ob_w1_b.lock_rotations_4d = False
ob_w1_b.empty_display_type = 'ARROWS'
ob_w1_b.lineart.crease_threshold = 0.0
_m = ob_w1_b.modifiers.new('front', 'BOOLEAN')
_m.object = ob_forward
_m = ob_w1_b.modifiers.new('back', 'BOOLEAN')
_m.object = ob_backward
_m = ob_w1_b.modifiers.new('left', 'BOOLEAN')
_m.object = ob_left
_m = ob_w1_b.modifiers.new('right', 'BOOLEAN')
_m.object = ob_right
_m = ob_w1_b.modifiers.new('backleft', 'BOOLEAN')
_m.object = ob_backleft
_m = ob_w1_b.modifiers.new('backright', 'BOOLEAN')
_m.object = ob_backright
_m = ob_w1_b.modifiers.new('frontleft', 'BOOLEAN')
_m.object = ob_frontleft
_m = ob_w1_b.modifiers.new('frontright', 'BOOLEAN')
_m.object = ob_frontright
ob_w1_f.location = (0.0, 0.0, 0.0)
ob_w1_f.lock_rotations_4d = False
ob_w1_f.empty_display_type = 'ARROWS'
ob_w1_f.lineart.crease_threshold = 0.0
_m = ob_w1_f.modifiers.new('front', 'BOOLEAN')
_m.object = ob_forward
_m = ob_w1_f.modifiers.new('back', 'BOOLEAN')
_m.object = ob_backward
_m = ob_w1_f.modifiers.new('left', 'BOOLEAN')
_m.object = ob_left
_m = ob_w1_f.modifiers.new('right', 'BOOLEAN')
_m.object = ob_right
_m = ob_w1_f.modifiers.new('backleft', 'BOOLEAN')
_m.object = ob_backleft
_m = ob_w1_f.modifiers.new('backright', 'BOOLEAN')
_m.object = ob_backright
_m = ob_w1_f.modifiers.new('frontleft', 'BOOLEAN')
_m.object = ob_frontleft
_m = ob_w1_f.modifiers.new('frontright', 'BOOLEAN')
_m.object = ob_frontright
ob_w1_l.location = (0.0, 0.0, 0.0)
ob_w1_l.lock_rotations_4d = False
ob_w1_l.empty_display_type = 'ARROWS'
ob_w1_l.lineart.crease_threshold = 0.0
_m = ob_w1_l.modifiers.new('front', 'BOOLEAN')
_m.object = ob_forward
_m = ob_w1_l.modifiers.new('back', 'BOOLEAN')
_m.object = ob_backward
_m = ob_w1_l.modifiers.new('left', 'BOOLEAN')
_m.object = ob_left
_m = ob_w1_l.modifiers.new('right', 'BOOLEAN')
_m.object = ob_right
_m = ob_w1_l.modifiers.new('backleft', 'BOOLEAN')
_m.object = ob_backleft
_m = ob_w1_l.modifiers.new('backright', 'BOOLEAN')
_m.object = ob_backright
_m = ob_w1_l.modifiers.new('frontleft', 'BOOLEAN')
_m.object = ob_frontleft
_m = ob_w1_l.modifiers.new('frontright', 'BOOLEAN')
_m.object = ob_frontright
ob_w1_r.location = (0.0, 0.0, 0.0)
ob_w1_r.lock_rotations_4d = False
ob_w1_r.empty_display_type = 'ARROWS'
ob_w1_r.lineart.crease_threshold = 0.0
_m = ob_w1_r.modifiers.new('front', 'BOOLEAN')
_m.object = ob_forward
_m = ob_w1_r.modifiers.new('back', 'BOOLEAN')
_m.object = ob_backward
_m = ob_w1_r.modifiers.new('left', 'BOOLEAN')
_m.object = ob_left
_m = ob_w1_r.modifiers.new('right', 'BOOLEAN')
_m.object = ob_right
_m = ob_w1_r.modifiers.new('backleft', 'BOOLEAN')
_m.object = ob_backleft
_m = ob_w1_r.modifiers.new('backright', 'BOOLEAN')
_m.object = ob_backright
_m = ob_w1_r.modifiers.new('frontleft', 'BOOLEAN')
_m.object = ob_frontleft
_m = ob_w1_r.modifiers.new('frontright', 'BOOLEAN')
_m.object = ob_frontright
ob_w2_bl.location = (0.0, 0.0, 0.0)
ob_w2_bl.lock_rotations_4d = False
ob_w2_bl.empty_display_type = 'ARROWS'
ob_w2_bl.lineart.crease_threshold = 0.0
_m = ob_w2_bl.modifiers.new('front', 'BOOLEAN')
_m.object = ob_forward
_m = ob_w2_bl.modifiers.new('back', 'BOOLEAN')
_m.object = ob_backward
_m = ob_w2_bl.modifiers.new('left', 'BOOLEAN')
_m.object = ob_left
_m = ob_w2_bl.modifiers.new('right', 'BOOLEAN')
_m.object = ob_right
_m = ob_w2_bl.modifiers.new('backleft', 'BOOLEAN')
_m.object = ob_backleft
_m = ob_w2_bl.modifiers.new('backright', 'BOOLEAN')
_m.object = ob_backright
_m = ob_w2_bl.modifiers.new('frontleft', 'BOOLEAN')
_m.object = ob_frontleft
_m = ob_w2_bl.modifiers.new('frontright', 'BOOLEAN')
_m.object = ob_frontright
ob_w2_br.location = (0.0, 0.0, 0.0)
ob_w2_br.lock_rotations_4d = False
ob_w2_br.empty_display_type = 'ARROWS'
ob_w2_br.lineart.crease_threshold = 0.0
_m = ob_w2_br.modifiers.new('front', 'BOOLEAN')
_m.object = ob_forward
_m = ob_w2_br.modifiers.new('back', 'BOOLEAN')
_m.object = ob_backward
_m = ob_w2_br.modifiers.new('left', 'BOOLEAN')
_m.object = ob_left
_m = ob_w2_br.modifiers.new('right', 'BOOLEAN')
_m.object = ob_right
_m = ob_w2_br.modifiers.new('backleft', 'BOOLEAN')
_m.object = ob_backleft
_m = ob_w2_br.modifiers.new('backright', 'BOOLEAN')
_m.object = ob_backright
_m = ob_w2_br.modifiers.new('frontleft', 'BOOLEAN')
_m.object = ob_frontleft
_m = ob_w2_br.modifiers.new('frontright', 'BOOLEAN')
_m.object = ob_frontright
ob_w2_fl.location = (0.0, 0.0, 0.0)
ob_w2_fl.lock_rotations_4d = False
ob_w2_fl.empty_display_type = 'ARROWS'
ob_w2_fl.lineart.crease_threshold = 0.0
_m = ob_w2_fl.modifiers.new('front', 'BOOLEAN')
_m.object = ob_forward
_m = ob_w2_fl.modifiers.new('back', 'BOOLEAN')
_m.object = ob_backward
_m = ob_w2_fl.modifiers.new('left', 'BOOLEAN')
_m.object = ob_left
_m = ob_w2_fl.modifiers.new('right', 'BOOLEAN')
_m.object = ob_right
_m = ob_w2_fl.modifiers.new('backleft', 'BOOLEAN')
_m.object = ob_backleft
_m = ob_w2_fl.modifiers.new('backright', 'BOOLEAN')
_m.object = ob_backright
_m = ob_w2_fl.modifiers.new('frontleft', 'BOOLEAN')
_m.object = ob_frontleft
_m = ob_w2_fl.modifiers.new('frontright', 'BOOLEAN')
_m.object = ob_frontright
ob_w2_fr.location = (0.0, 0.0, 0.0)
ob_w2_fr.lock_rotations_4d = False
ob_w2_fr.empty_display_type = 'ARROWS'
ob_w2_fr.lineart.crease_threshold = 0.0
_m = ob_w2_fr.modifiers.new('front', 'BOOLEAN')
_m.object = ob_forward
_m = ob_w2_fr.modifiers.new('back', 'BOOLEAN')
_m.object = ob_backward
_m = ob_w2_fr.modifiers.new('left', 'BOOLEAN')
_m.object = ob_left
_m = ob_w2_fr.modifiers.new('right', 'BOOLEAN')
_m.object = ob_right
_m = ob_w2_fr.modifiers.new('backleft', 'BOOLEAN')
_m.object = ob_backleft
_m = ob_w2_fr.modifiers.new('backright', 'BOOLEAN')
_m.object = ob_backright
_m = ob_w2_fr.modifiers.new('frontleft', 'BOOLEAN')
_m.object = ob_frontleft
_m = ob_w2_fr.modifiers.new('frontright', 'BOOLEAN')
_m.object = ob_frontright
ob_w2_pf.location = (0.0, 0.0, 0.0)
ob_w2_pf.lock_rotations_4d = False
ob_w2_pf.empty_display_type = 'ARROWS'
ob_w2_pf.lineart.crease_threshold = 0.0
_m = ob_w2_pf.modifiers.new('front', 'BOOLEAN')
_m.object = ob_forward
_m = ob_w2_pf.modifiers.new('back', 'BOOLEAN')
_m.object = ob_backward
_m = ob_w2_pf.modifiers.new('left', 'BOOLEAN')
_m.object = ob_left
_m = ob_w2_pf.modifiers.new('right', 'BOOLEAN')
_m.object = ob_right
_m = ob_w2_pf.modifiers.new('backleft', 'BOOLEAN')
_m.object = ob_backleft
_m = ob_w2_pf.modifiers.new('backright', 'BOOLEAN')
_m.object = ob_backright
_m = ob_w2_pf.modifiers.new('frontleft', 'BOOLEAN')
_m.object = ob_frontleft
_m = ob_w2_pf.modifiers.new('frontright', 'BOOLEAN')
_m.object = ob_frontright
ob_w2_pl.location = (0.0, 0.0, 0.0)
ob_w2_pl.lock_rotations_4d = False
ob_w2_pl.empty_display_type = 'ARROWS'
ob_w2_pl.lineart.crease_threshold = 0.0
_m = ob_w2_pl.modifiers.new('front', 'BOOLEAN')
_m.object = ob_forward
_m = ob_w2_pl.modifiers.new('back', 'BOOLEAN')
_m.object = ob_backward
_m = ob_w2_pl.modifiers.new('left', 'BOOLEAN')
_m.object = ob_left
_m = ob_w2_pl.modifiers.new('right', 'BOOLEAN')
_m.object = ob_right
_m = ob_w2_pl.modifiers.new('backleft', 'BOOLEAN')
_m.object = ob_backleft
_m = ob_w2_pl.modifiers.new('backright', 'BOOLEAN')
_m.object = ob_backright
_m = ob_w2_pl.modifiers.new('frontleft', 'BOOLEAN')
_m.object = ob_frontleft
_m = ob_w2_pl.modifiers.new('frontright', 'BOOLEAN')
_m.object = ob_frontright
ob_w3_nb.location = (0.0, 0.0, 0.0)
ob_w3_nb.lock_rotations_4d = False
ob_w3_nb.empty_display_type = 'ARROWS'
ob_w3_nb.lineart.crease_threshold = 0.0
_m = ob_w3_nb.modifiers.new('front', 'BOOLEAN')
_m.object = ob_forward
_m = ob_w3_nb.modifiers.new('back', 'BOOLEAN')
_m.object = ob_backward
_m = ob_w3_nb.modifiers.new('left', 'BOOLEAN')
_m.object = ob_left
_m = ob_w3_nb.modifiers.new('right', 'BOOLEAN')
_m.object = ob_right
_m = ob_w3_nb.modifiers.new('backleft', 'BOOLEAN')
_m.object = ob_backleft
_m = ob_w3_nb.modifiers.new('backright', 'BOOLEAN')
_m.object = ob_backright
_m = ob_w3_nb.modifiers.new('frontleft', 'BOOLEAN')
_m.object = ob_frontleft
_m = ob_w3_nb.modifiers.new('frontright', 'BOOLEAN')
_m.object = ob_frontright
ob_w3_nf.location = (0.0, 0.0, 0.0)
ob_w3_nf.lock_rotations_4d = False
ob_w3_nf.empty_display_type = 'ARROWS'
ob_w3_nf.lineart.crease_threshold = 0.0
_m = ob_w3_nf.modifiers.new('front', 'BOOLEAN')
_m.object = ob_forward
_m = ob_w3_nf.modifiers.new('back', 'BOOLEAN')
_m.object = ob_backward
_m = ob_w3_nf.modifiers.new('left', 'BOOLEAN')
_m.object = ob_left
_m = ob_w3_nf.modifiers.new('right', 'BOOLEAN')
_m.object = ob_right
_m = ob_w3_nf.modifiers.new('backleft', 'BOOLEAN')
_m.object = ob_backleft
_m = ob_w3_nf.modifiers.new('backright', 'BOOLEAN')
_m.object = ob_backright
_m = ob_w3_nf.modifiers.new('frontleft', 'BOOLEAN')
_m.object = ob_frontleft
_m = ob_w3_nf.modifiers.new('frontright', 'BOOLEAN')
_m.object = ob_frontright
ob_w3_nl.location = (0.0, 0.0, 0.0)
ob_w3_nl.lock_rotations_4d = False
ob_w3_nl.empty_display_type = 'ARROWS'
ob_w3_nl.lineart.crease_threshold = 0.0
_m = ob_w3_nl.modifiers.new('front', 'BOOLEAN')
_m.object = ob_forward
_m = ob_w3_nl.modifiers.new('back', 'BOOLEAN')
_m.object = ob_backward
_m = ob_w3_nl.modifiers.new('left', 'BOOLEAN')
_m.object = ob_left
_m = ob_w3_nl.modifiers.new('right', 'BOOLEAN')
_m.object = ob_right
_m = ob_w3_nl.modifiers.new('backleft', 'BOOLEAN')
_m.object = ob_backleft
_m = ob_w3_nl.modifiers.new('backright', 'BOOLEAN')
_m.object = ob_backright
_m = ob_w3_nl.modifiers.new('frontleft', 'BOOLEAN')
_m.object = ob_frontleft
_m = ob_w3_nl.modifiers.new('frontright', 'BOOLEAN')
_m.object = ob_frontright
ob_w3_nr.location = (0.0, 0.0, 0.0)
ob_w3_nr.lock_rotations_4d = False
ob_w3_nr.empty_display_type = 'ARROWS'
ob_w3_nr.lineart.crease_threshold = 0.0
_m = ob_w3_nr.modifiers.new('front', 'BOOLEAN')
_m.object = ob_forward
_m = ob_w3_nr.modifiers.new('back', 'BOOLEAN')
_m.object = ob_backward
_m = ob_w3_nr.modifiers.new('left', 'BOOLEAN')
_m.object = ob_left
_m = ob_w3_nr.modifiers.new('right', 'BOOLEAN')
_m.object = ob_right
_m = ob_w3_nr.modifiers.new('backleft', 'BOOLEAN')
_m.object = ob_backleft
_m = ob_w3_nr.modifiers.new('backright', 'BOOLEAN')
_m.object = ob_backright
_m = ob_w3_nr.modifiers.new('frontleft', 'BOOLEAN')
_m.object = ob_frontleft
_m = ob_w3_nr.modifiers.new('frontright', 'BOOLEAN')
_m.object = ob_frontright
ob_w4.location = (0.0, 0.0, 0.0)
ob_w4.lock_rotations_4d = False
ob_w4.empty_display_type = 'ARROWS'
ob_w4.lineart.crease_threshold = 0.0
_m = ob_w4.modifiers.new('front', 'BOOLEAN')
_m.object = ob_forward
_m = ob_w4.modifiers.new('back', 'BOOLEAN')
_m.object = ob_backward
_m = ob_w4.modifiers.new('left', 'BOOLEAN')
_m.object = ob_left
_m = ob_w4.modifiers.new('right', 'BOOLEAN')
_m.object = ob_right
_m = ob_w4.modifiers.new('backleft', 'BOOLEAN')
_m.object = ob_backleft
_m = ob_w4.modifiers.new('backright', 'BOOLEAN')
_m.object = ob_backright
_m = ob_w4.modifiers.new('frontleft', 'BOOLEAN')
_m.object = ob_frontleft
_m = ob_w4.modifiers.new('frontright', 'BOOLEAN')
_m.object = ob_frontright

# ---- collection membership
scene.collection.objects.link(ob_forwardsphere)
scene.collection.objects.link(ob_base)
col_collection.objects.link(ob_light)
col_collection.objects.link(ob_camera)
col_cutaway.objects.link(ob_center)
col_walls.objects.link(ob_backward)
col_walls.objects.link(ob_forward)
col_walls.objects.link(ob_left)
col_walls.objects.link(ob_right)
col_corners.objects.link(ob_frontleft)
col_corners.objects.link(ob_frontright)
col_corners.objects.link(ob_backleft)
col_corners.objects.link(ob_backright)
col_baseshapes.objects.link(ob_c1_bl)
col_baseshapes.objects.link(ob_c1_br)
col_baseshapes.objects.link(ob_block)
col_baseshapes.objects.link(ob_c1_fl)
col_baseshapes.objects.link(ob_c1_fr)
col_baseshapes.objects.link(ob_c2_ab)
col_baseshapes.objects.link(ob_c2_af)
col_baseshapes.objects.link(ob_c2_al)
col_baseshapes.objects.link(ob_c2_ar)
col_baseshapes.objects.link(ob_c2_dl)
col_baseshapes.objects.link(ob_c2_dr)
col_baseshapes.objects.link(ob_c3_bl)
col_baseshapes.objects.link(ob_c3_br)
col_baseshapes.objects.link(ob_c3_fl)
col_baseshapes.objects.link(ob_c3_fr)
col_baseshapes.objects.link(ob_c4)
col_baseshapes.objects.link(ob_empty)
col_baseshapes.objects.link(ob_w1_b)
col_baseshapes.objects.link(ob_w1_f)
col_baseshapes.objects.link(ob_w1_l)
col_baseshapes.objects.link(ob_w1_r)
col_baseshapes.objects.link(ob_w2_bl)
col_baseshapes.objects.link(ob_w2_br)
col_baseshapes.objects.link(ob_w2_fl)
col_baseshapes.objects.link(ob_w2_fr)
col_baseshapes.objects.link(ob_w2_pf)
col_baseshapes.objects.link(ob_w2_pl)
col_baseshapes.objects.link(ob_w3_nb)
col_baseshapes.objects.link(ob_w3_nf)
col_baseshapes.objects.link(ob_w3_nl)
col_baseshapes.objects.link(ob_w3_nr)
col_baseshapes.objects.link(ob_w4)

# ---- scene / render settings (as saved in the file)
scene.camera = ob_camera
scene.frame_start = 1; scene.frame_end = 250; scene.frame_set(41)
scene.render.engine = 'BLENDER_EEVEE_NEXT'
bpy.context.view_layer.update()
